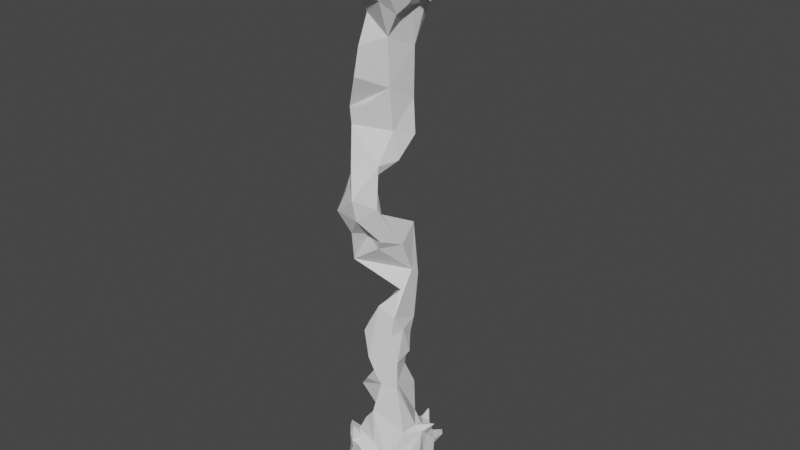 # Source: nerve.blend  (saved by Blender 3.4.6; exported with 4.5.12 LTS)
import bpy
from mathutils import Matrix  # noqa: F401  (used for matrix-valued properties, if any)

bpy.ops.wm.read_factory_settings(use_empty=True)
scene = bpy.context.scene
scene.name = 'Scene'

# ---- collections
col_collection = bpy.data.collections.new('Collection'); scene.collection.children.link(col_collection)

# ---- world
world_world = bpy.data.worlds.new('World'); scene.world = world_world
world_world.use_nodes = True; world_world.node_tree.nodes.clear()
_N = world_world.node_tree.nodes; _L = world_world.node_tree.links
n0 = _N.new('ShaderNodeOutputWorld'); n0.name = 'World Output'; n0.location = (300, 300)
n1 = _N.new('ShaderNodeBackground'); n1.name = 'Background'; n1.location = (10, 300)
n1.inputs[0].default_value = (0.05088, 0.05088, 0.05088, 1.0)
_L.new(n1.outputs[0], n0.inputs[0])
n0.is_active_output = True
world_world.color = (0.05088, 0.05088, 0.05088)
world_world.use_sun_shadow = False
world_world.sun_shadow_jitter_overblur = 0.0

# ---- meshes
me_icosphere_001 = bpy.data.meshes.new('Icosphere.001')
me_icosphere_001.from_pydata([(-0.3516, -0.1079, 0.1164), (-0.3477, -0.005562, 0.0488), (-0.2915, -0.05444, 0.1094), (-0.3316, -0.06493, 0.04815), (-0.2553, -0.1951, 0.09633), (-0.2227, -0.378, 0.0951), (-0.2669, -0.01916, 0.1318), (-0.2104, -0.2999, 0.09504), (-0.1275, -0.362, 0.02129), (-0.1382, -0.3231, -0.04479), (-0.1367, -0.3028, 0.003134), (-0.1311, -0.2402, 0.05202), (-0.2164, -0.09749, 0.07442), (-0.05148, -0.3067, 0.06582), (0.01774, -0.08601, -0.03548), (-0.1466, -0.3292, 3.296), (-0.3845, -0.06294, 0.4087), (-0.317, -0.1785, 0.1596), (-0.2999, -0.1842, 0.356), (-0.2968, -0.1406, 0.4207), (-0.3687, -0.1042, 0.3744), (-0.2986, -0.05635, 0.1511), (-0.2682, -0.04492, 0.2929), (-0.2147, -0.02621, 0.3518), (-0.2702, -0.2116, 0.2072), (-0.1533, -0.0157, 2.795), (-0.1537, 0.01192, 4.174), (-0.1225, -0.4241, 0.2074), (0.06709, -0.4405, 0.1483), (-0.01096, -0.4126, 0.3391), (-0.02781, -0.4587, 0.5685), (-7.416e-05, -0.4176, 0.4467), (0.0473, -0.435, 0.5204), (0.115, -0.3985, 1.926), (-0.1721, -0.4209, 3.131), (0.07959, -0.4453, 3.109), (-0.06448, -0.3094, 2.898), (0.05952, -0.3542, 3.274), (-0.07874, -0.2286, 3.494), (-0.04068, -0.3513, 3.607), (-0.1035, -0.3288, 3.392), (-0.04795, -0.3811, 3.412), (-0.07154, -0.1317, 3.95), (-0.01335, -0.2746, 4.449), (0.03512, -0.2804, 4.746), (-0.2178, -0.3346, 0.1671), (-0.1391, -0.1865, 0.3991), (-0.1622, -0.05352, 0.3792), (-0.1635, -0.2912, 0.3282), (-0.04872, -0.3194, 0.6189), (-0.06104, -0.1406, 0.643), (-0.002221, -0.3522, 0.5553), (-0.05718, -0.2602, 0.4768), (0.02863, -0.2171, 0.8058), (0.04212, -0.07743, 0.9262), (0.01924, -0.1637, 1.269), (-0.002713, -0.004854, 1.095), (0.08668, -0.1413, 1.595), (0.1284, -0.1275, 1.753), (0.04083, -0.1657, 1.958), (-0.07808, -0.1025, 2.534), (-0.09373, -0.009302, 2.71), (0.02619, -0.04331, 2.736), (0.02071, -0.2031, 2.864), (-0.1621, 0.05559, 3.821), (0.1371, -0.2299, 3.529), (0.1963, -0.2705, 3.644), (-0.09448, -0.1191, 4.105), (0.001015, -0.02997, 4.159), (0.1454, -0.1013, 4.361), (0.05118, -0.1568, 5.038), (-0.3003, -0.0683, 5.087), (-0.2381, -0.05109, 5.147), (-0.3636, -0.0548, 5.106), (-0.3434, -0.1116, 5.172), (-0.2802, -0.1996, 5.226), (-0.2923, -0.1792, 5.288), (-0.3162, -0.005053, 5.141), (-0.2498, -0.06315, 5.265), (-0.244, -0.09651, 5.336), (-0.3475, -0.3108, 5.512), (-0.3345, -0.2845, 5.553), (-0.306, -0.1515, 5.471), (-0.2977, -0.2695, 5.548), (-0.2694, -0.2034, 5.54), (-0.2606, -0.1025, 5.716), (-0.2592, -0.007803, 5.694), (-0.2982, -0.108, 5.767), (-0.2553, -0.1132, 5.774), (-0.09135, -0.8432, 5.586), (-0.06419, -0.8416, 5.544), (-0.1347, -0.5815, 5.457), (0.01878, -0.5554, 5.371), (-0.1415, -0.4959, 5.389), (-0.08578, -0.6086, 5.409), (-0.1018, -0.7158, 5.515), (-0.05334, -0.7787, 5.557), (-0.0395, -0.7667, 5.488), (-0.04704, -0.5924, 5.512), (-0.03045, -0.438, 5.634), (-0.01354, -0.6338, 5.469), (0.04144, -0.5672, 5.473), (-0.1827, -0.4226, 5.459), (-0.1117, -0.4961, 5.526), (0.0951, -0.4916, 5.59), (-0.03829, -0.4231, 5.747), (-0.1905, -0.02258, 5.307), (-0.2003, -0.3369, 5.308), (-0.1495, -0.0699, 5.22), (-0.1659, -0.1581, 5.19), (-0.2573, -0.2472, 5.425), (-0.05808, -0.1316, 5.157), (0.09051, -0.3354, 5.171), (-0.2392, -0.2907, 5.534), (-0.2138, -0.05442, 5.736), (-0.1477, -0.07082, 5.665), (-0.08134, 0.02787, 5.698), (-0.06524, -0.3766, 5.657), (-0.04341, -0.3537, 5.745), (0.07164, -0.4359, 5.67), (0.05193, -0.2906, 5.731), (-0.2183, -0.06368, 5.625), (-0.08271, -0.1365, 5.673), (-0.03668, -0.2702, 5.688), (-0.07351, -0.368, 5.823), (-0.04708, -0.3437, 5.83), (0.08026, -0.1456, 5.979), (0.08327, -0.06718, 5.808), (-0.274, 0.3349, 0.07532), (-0.2579, 0.4405, -0.1499), (-0.2458, 0.3559, -0.00153), (-0.254, 0.4643, -0.05626), (-0.1968, 0.3523, 0.03266), (-0.1391, 0.34, 0.07476), (-0.2052, 0.2194, 0.08405), (-0.05248, 0.03784, -0.0317), (-0.01685, 0.4437, 0.08545), (-0.2191, 0.4487, -0.03473), (-0.213, 0.4596, 0.04536), (-0.04483, 0.6147, 0.08261), (0.02019, 0.5691, 0.08487), (-0.1435, 0.4176, 0.09497), (-0.2666, 0.3874, 0.1493), (-0.2708, 0.1978, 0.1642), (-0.2824, 0.2028, 0.579), (-0.2003, 0.1352, 0.3426), (-0.08295, 0.3163, 0.3965), (-0.2114, 0.2004, 0.3951), (-0.123, 0.3615, 0.3536), (-0.1253, 0.1604, 0.4175), (-0.00135, 0.1932, 0.4045), (0.1018, 0.5033, 0.3624), (-0.2309, 0.184, 0.5341), (-0.2109, 0.2473, 0.5135), (-0.231, 0.1951, 0.6203), (-0.1649, 0.2248, 0.5308), (-0.06464, 0.2019, 0.411), (0.02913, 0.09134, 0.5797), (0.07732, 0.1665, 0.4809), (0.04338, -0.008813, 1.637), (0.1166, -0.01927, 2.273), (0.02782, 0.3039, 2.499), (0.02213, 0.0937, 2.655), (0.009661, 0.01232, 3.769), (0.0442, 0.1489, 3.944), (-0.08976, 0.1658, 4.085), (0.03545, 0.1542, 4.257), (0.09565, 0.1952, 4.477), (-0.1818, 0.4323, 0.1544), (-0.04855, 0.5119, 0.1621), (-0.007113, 0.6102, 0.1186), (-0.02581, 0.5329, 0.1714), (0.1079, 0.5607, 0.2306), (0.08712, 0.6327, 0.391), (-0.06094, 0.4913, 0.1468), (0.03845, 0.547, 0.2956), (-0.3048, 0.4085, 5.351), (-0.2662, 0.2013, 5.481), (-0.2356, 0.05253, 5.614), (0.02418, 0.05295, 4.763), (-0.05345, 0.1051, 5.169), (-0.2185, 0.3217, 5.433), (-0.208, 0.4081, 5.332), (-0.2562, 0.3887, 5.398), (-0.192, 0.3054, 5.381), (-0.1412, 0.4511, 5.473), (-0.1076, 0.3095, 5.337), (0.0004296, 0.3139, 5.288), (-0.1941, 0.03718, 5.689), (-0.08924, 0.44, 5.604), (-0.1312, 0.3996, 5.586), (0.01911, 0.3236, 5.682), (0.06973, 0.09178, 5.802), (-0.2186, 0.4649, 5.398), (-0.05006, 0.4597, 5.402), (-0.2112, 0.5074, 5.654), (-0.1311, 0.5243, 5.614), (-0.1205, 0.5188, 5.548), (-0.1877, 0.5091, 5.698), (0.01485, 0.4639, 5.583), (0.1062, -0.4204, 0.07977), (0.1654, -0.5871, 0.1199), (0.2225, -0.4781, 0.09333), (0.2903, -0.4097, -0.003699), (0.2214, -0.3159, 0.04146), (0.3143, -0.2901, 0.05226), (0.2668, -0.04423, -0.02987), (0.3361, -0.1191, 0.02214), (0.4311, -0.2147, 0.0803), (0.4994, -0.22, 0.1078), (0.5455, -0.277, 0.06839), (0.5573, -0.1859, 0.07277), (0.4584, -0.05956, 0.0537), (0.1548, -0.5001, 0.188), (0.2024, -0.5417, 0.1429), (0.3828, -0.4245, 0.3078), (0.2527, -0.4349, 0.2916), (0.1237, -0.2831, 0.9341), (0.1373, -0.247, 1.37), (0.08998, -0.2936, 1.581), (0.1908, -0.2734, 2.185), (0.1323, -0.1695, 2.847), (0.07339, -0.4945, 3.331), (0.2235, -0.326, 3.23), (0.1564, -0.1895, 3.146), (0.2371, -0.1951, 4.842), (0.3067, -0.3147, 0.3481), (0.3652, -0.2646, 0.3009), (0.4061, -0.3738, 0.3412), (0.4011, -0.2012, 0.246), (0.165, -0.3435, 0.5632), (0.2338, -0.3223, 0.6073), (0.3554, -0.1147, 0.6372), (0.2773, -0.1399, 1.181), (0.2136, -0.09604, 1.241), (0.1453, -0.1913, 1.255), (0.1242, -0.0231, 1.66), (0.154, -0.002988, 1.412), (0.2416, -0.03754, 1.524), (0.2332, -0.01986, 1.538), (0.2611, -0.0485, 1.54), (0.3101, -0.1629, 1.513), (0.2538, -0.1904, 1.816), (0.2978, -0.08253, 1.871), (0.2109, -0.1201, 1.865), (0.02548, 0.06819, 2.183), (0.3035, -0.1961, 2.037), (0.1947, -0.03706, 2.784), (0.1863, -0.06619, 3.659), (0.1002, -0.04997, 3.938), (0.4631, -0.4158, 0.2815), (0.63, -0.4288, 0.3778), (0.4243, -0.2601, 0.1512), (0.4571, -0.3553, 0.2541), (0.4334, -0.3165, 0.3038), (0.5023, -0.3804, 0.3805), (0.5411, -0.3714, 0.3411), (0.4601, -0.0008216, 0.2401), (0.5037, -0.03144, 0.1561), (0.2323, -0.5918, 5.372), (0.1891, -0.6498, 5.463), (0.1168, -0.5754, 5.692), (0.1623, -0.5444, 5.646), (0.1636, -0.5158, 5.69), (0.2086, -0.7178, 5.491), (0.2059, -0.7565, 5.553), (0.1845, -0.6463, 5.538), (0.1669, -0.5893, 5.698), (0.2267, -0.6307, 5.545), (0.1806, -0.4968, 5.657), (0.3016, -0.6083, 5.502), (0.2445, -0.5172, 5.574), (0.3576, -0.4458, 5.579), (0.1231, -0.5771, 5.735), (0.4003, -0.2653, 5.069), (0.3805, -0.03397, 5.088), (0.3189, -0.3901, 5.195), (0.4108, 0.01537, 5.669), (0.1118, 0.003582, 5.827), (0.123, -0.1873, 5.748), (0.4638, -0.5226, 5.459), (0.4827, -0.5335, 5.566), (0.6255, -0.5311, 5.586), (0.623, -0.5254, 5.671), (0.6503, -0.4797, 5.733), (0.6306, -0.4406, 5.592), (0.6759, -0.4725, 5.624), (0.5815, -0.4437, 5.5), (0.5844, -0.05732, 5.287), (0.6201, -0.1699, 5.365), (0.6, -0.181, 5.411), (0.639, -0.01377, 5.426), (0.6522, -0.1386, 5.303), (0.6929, -0.1124, 5.371), (0.7396, -0.2597, 5.247), (0.7567, -0.2268, 5.277), (0.7462, -0.2191, 5.327), (0.7041, -0.111, 5.341), (0.4617, -0.1871, 5.153), (0.5213, -0.1525, 5.277), (0.5812, -0.3626, 5.52), (0.5094, -0.311, 5.55), (0.5906, -0.1115, 5.542), (0.6544, -0.153, 5.553), (0.5724, -0.4489, 5.615), (0.6611, -0.2036, 5.487), (0.6954, -0.1969, 5.524), (0.4314, 0.2827, 0.08379), (0.3735, 0.3612, 0.125), (0.2754, 0.3358, 0.05669), (0.4173, 0.5043, 0.04484), (0.1006, 0.5499, 0.1384), (0.4857, 0.2449, 0.1105), (0.5426, 0.2423, 0.08337), (0.548, 0.3204, 0.07112), (0.4818, 0.1024, 0.08215), (0.2553, 0.3406, 0.3195), (0.4131, 0.1372, 0.2623), (0.3034, 0.4553, 0.1386), (0.1561, 0.15, 0.5422), (0.2922, 0.2593, 0.5322), (0.3736, 0.1408, 0.6373), (0.399, 0.1669, 0.5506), (0.3807, 0.0448, 0.6599), (0.1164, 0.08554, 0.6668), (0.2306, 0.2002, 0.6269), (0.2448, 0.2985, 0.4707), (0.2005, 0.1086, 1.111), (0.1842, 0.1519, 0.6963), (0.2642, 0.006566, 1.57), (0.2259, 0.08326, 1.914), (0.2096, 0.03442, 1.76), (0.1237, 0.1856, 2.041), (0.2345, 0.1631, 2.36), (0.1781, 0.05996, 2.443), (0.1465, 0.1079, 2.915), (0.2385, 0.0784, 3.862), (0.1886, 0.07306, 4.198), (0.281, 0.04546, 4.714), (0.1763, 0.05568, 4.594), (0.1485, 0.3763, 0.4278), (0.07551, 0.667, 0.3463), (0.1598, 0.5531, 0.2992), (0.2144, 0.5405, 0.1468), (0.2265, 0.526, 0.2294), (0.2485, 0.664, 0.1628), (0.3203, 0.436, 0.2124), (0.2987, 0.604, 0.161), (0.4634, 0.2361, 0.1534), (0.5393, 0.2068, 0.1348), (0.5446, 0.3044, 0.1209), (0.4412, 0.1355, 0.5415), (0.4425, 0.07376, 0.5907), (0.4985, 0.2051, 0.6364), (0.4068, 0.1102, 5.103), (0.3529, 0.2883, 5.161), (0.364, 0.4077, 5.233), (0.4272, 0.2352, 5.232), (0.2884, 0.3885, 5.254), (0.2098, 0.3278, 5.728), (0.3262, 0.1222, 5.731), (0.3616, 0.03846, 5.711), (0.3883, 0.08526, 5.748), (0.4148, 0.03234, 5.784), (0.1379, 0.4594, 5.725), (0.4274, 0.8191, 5.425), (0.3999, 0.5322, 5.452), (0.4291, 0.7644, 5.396), (0.2461, 0.5008, 5.402), (0.2146, 0.4289, 5.669), (0.2858, 0.5644, 5.578), (0.3034, 0.619, 5.61), (0.389, 0.5489, 5.525), (0.1484, 0.5204, 5.511), (0.2884, 0.4609, 5.614), (0.3777, 0.5017, 5.567), (0.2139, 0.5129, 5.772), (0.2269, 0.5547, 5.767), (0.617, 0.08848, 5.387), (0.5626, 0.4192, 5.426), (0.4541, 0.1126, 5.666), (0.4175, 0.1832, 5.693), (0.4579, 0.06042, 5.741), (0.5257, 0.2906, 5.58), (0.5708, 0.302, 5.578), (0.5762, 0.3721, 5.531), (0.6118, 0.3579, 5.478), (0.6306, 0.3528, 5.66), (0.6671, 0.4063, 5.627), (0.653, 0.2438, 5.539), (0.6642, 0.301, 5.491), (0.6121, 0.1857, 5.554), (0.4268, 0.7881, 5.458), (0.5012, 0.6767, 5.356), (0.4515, 0.642, 5.481), (0.5053, 0.7954, 5.367), (0.5047, 0.7425, 5.467), (0.5254, 0.5612, 5.385), (0.3989, 0.4579, 5.23), (0.525, 0.4915, 5.298), (0.6662, 0.5125, 5.633), (0.6877, 0.4776, 5.591), (0.6687, 0.5582, 5.859), (0.4265, 0.8513, 5.569), (0.3906, 0.9005, 5.656), (0.4342, 0.9172, 5.685)], [], [(2, 3, 1), (12, 4, 3), (297, 295, 292), (13, 8, 10), (21, 1, 0), (146, 155, 156), (286, 285, 284), (206, 14, 135), (27, 8, 13), (46, 48, 52), (51, 30, 32), (54, 53, 217), (159, 57, 58), (166, 165, 26), (8, 9, 10), (246, 334, 160), (80, 110, 113), (83, 80, 113), (95, 89, 96), (91, 95, 103), (230, 32, 226), (100, 98, 97), (99, 119, 105), (76, 107, 79), (85, 88, 87), (323, 232, 352), (106, 108, 78), (111, 109, 108), (111, 70, 112), (111, 112, 109), (127, 126, 192), (120, 123, 118), (304, 281, 283), (376, 364, 359), (7, 9, 5), (51, 49, 52), (49, 51, 230), (149, 23, 47), (0, 4, 17), (4, 24, 17), (240, 239, 238), (182, 186, 184), (291, 389, 302), (305, 290, 291), (285, 300, 301), (162, 161, 245), (22, 20, 16), (126, 278, 192), (170, 136, 174), (301, 272, 304), (175, 151, 173), (341, 175, 173), (77, 71, 73), (18, 22, 24), (30, 31, 32), (195, 190, 189), (196, 198, 189), (203, 202, 204), (221, 62, 247), (405, 392, 396), (213, 201, 214), (404, 403, 392), (271, 268, 270), (156, 155, 149), (23, 22, 16), (252, 209, 229), (243, 242, 241), (105, 118, 125), (180, 70, 111), (0, 1, 3), (329, 240, 239), (252, 205, 208), (255, 254, 228), (256, 253, 254), (263, 262, 261), (119, 263, 269), (92, 259, 101), (104, 260, 266), (261, 262, 267), (52, 53, 50), (288, 297, 292), (98, 95, 96), (289, 294, 296), (300, 287, 280), (314, 313, 312), (325, 324, 328), (168, 136, 141), (305, 303, 306), (181, 183, 184), (173, 342, 341), (307, 348, 312), (315, 258, 211), (350, 348, 349), (349, 315, 313), (353, 322, 321), (325, 328, 320), (162, 335, 161), (360, 361, 362), (362, 361, 363), (215, 227, 226), (370, 373, 374), (371, 374, 375), (376, 359, 369), (400, 402, 401), (299, 288, 292), (25, 15, 37), (15, 40, 38), (383, 384, 385), (174, 171, 170), (16, 19, 23), (131, 137, 129), (117, 118, 123), (118, 105, 120), (141, 138, 168), (154, 153, 144), (169, 174, 171), (203, 250, 202), (188, 178, 86), (211, 208, 207), (40, 41, 38), (299, 289, 290), (257, 349, 317), (167, 179, 339), (25, 34, 15), (18, 24, 48), (303, 291, 302), (328, 323, 321), (52, 49, 53), (349, 258, 315), (352, 351, 353), (398, 356, 367), (147, 145, 149), (370, 374, 371), (383, 386, 379), (2, 12, 3), (2, 6, 12), (270, 265, 264), (21, 2, 1), (197, 196, 199), (327, 234, 328), (327, 237, 234), (291, 378, 389), (405, 395, 403), (55, 235, 218), (326, 340, 158), (287, 282, 280), (195, 197, 185), (313, 315, 312), (206, 310, 307), (51, 31, 30), (308, 310, 309), (264, 260, 270), (329, 331, 243), (222, 41, 34), (180, 179, 70), (217, 235, 54), (235, 56, 54), (79, 106, 78), (245, 160, 60), (65, 248, 66), (85, 121, 115), (380, 381, 382), (5, 45, 7), (36, 35, 34), (35, 36, 63), (189, 199, 196), (67, 68, 69), (10, 7, 11), (109, 112, 107), (92, 94, 93), (375, 374, 369), (142, 128, 143), (83, 81, 80), (37, 65, 224), (395, 399, 393), (94, 97, 90), (317, 316, 326), (316, 340, 326), (213, 216, 29), (98, 103, 95), (96, 89, 90), (198, 195, 189), (32, 216, 226), (226, 231, 230), (92, 101, 100), (100, 94, 92), (161, 332, 245), (102, 103, 113), (78, 108, 72), (77, 78, 72), (84, 83, 113), (246, 242, 243), (205, 252, 203), (85, 114, 88), (137, 138, 132), (341, 342, 172), (278, 126, 127), (55, 218, 159), (35, 222, 34), (153, 152, 144), (303, 302, 301), (245, 244, 59), (247, 335, 224), (290, 305, 300), (225, 274, 276), (338, 339, 179), (22, 18, 20), (235, 219, 218), (291, 303, 305), (301, 304, 285), (385, 401, 386), (175, 172, 171), (271, 270, 272), (77, 72, 71), (81, 84, 82), (237, 327, 56), (203, 252, 250), (183, 176, 182), (174, 168, 171), (188, 116, 190), (182, 194, 186), (334, 247, 62), (29, 27, 213), (197, 194, 185), (266, 265, 268), (204, 205, 203), (211, 210, 208), (202, 214, 201), (319, 326, 158), (284, 304, 283), (275, 274, 225), (224, 65, 223), (65, 66, 223), (43, 225, 44), (227, 215, 228), (200, 201, 28), (230, 51, 32), (252, 253, 250), (325, 319, 324), (61, 60, 36), (54, 324, 53), (348, 317, 349), (145, 23, 149), (63, 62, 221), (251, 250, 256), (246, 160, 220), (391, 387, 384), (307, 310, 308), (163, 165, 164), (323, 353, 321), (219, 220, 33), (252, 208, 209), (256, 250, 253), (354, 338, 355), (166, 167, 339), (225, 70, 44), (263, 261, 273), (259, 260, 101), (104, 101, 260), (263, 273, 267), (269, 104, 271), (269, 262, 104), (262, 269, 267), (269, 263, 267), (404, 405, 403), (214, 202, 213), (290, 289, 293), (143, 6, 22), (22, 21, 24), (129, 130, 131), (130, 128, 131), (292, 295, 294), (94, 100, 97), (249, 66, 248), (116, 115, 122), (140, 170, 311), (221, 35, 63), (272, 269, 271), (265, 270, 268), (194, 368, 187), (152, 147, 149), (46, 19, 48), (54, 56, 327), (119, 99, 104), (80, 82, 110), (183, 182, 184), (58, 236, 159), (190, 195, 185), (170, 171, 172), (241, 329, 243), (344, 345, 343), (273, 261, 267), (102, 91, 103), (173, 151, 342), (366, 356, 368), (217, 233, 235), (175, 341, 172), (223, 221, 247), (347, 346, 318), (350, 312, 348), (314, 312, 350), (352, 257, 317), (317, 351, 352), (326, 325, 320), (71, 109, 75), (165, 166, 164), (10, 11, 13), (364, 369, 199), (364, 199, 191), (286, 282, 285), (377, 369, 364), (226, 216, 215), (371, 372, 370), (194, 193, 185), (377, 376, 369), (136, 140, 311), (380, 382, 277), (170, 139, 136), (344, 343, 311), (383, 385, 386), (384, 383, 391), (387, 388, 400), (283, 286, 284), (382, 363, 277), (74, 71, 75), (148, 171, 168), (168, 138, 131), (338, 358, 355), (358, 356, 355), (396, 395, 405), (83, 84, 81), (37, 61, 25), (279, 119, 269), (59, 58, 57), (360, 277, 361), (353, 323, 352), (98, 100, 101), (187, 179, 180), (19, 47, 23), (60, 61, 162), (162, 245, 60), (165, 64, 26), (304, 284, 285), (363, 361, 277), (145, 147, 143), (143, 22, 145), (296, 293, 289), (210, 209, 208), (330, 331, 244), (335, 333, 161), (398, 357, 356), (191, 199, 189), (357, 355, 356), (250, 213, 202), (28, 201, 213), (354, 298, 275), (232, 323, 233), (80, 81, 82), (379, 386, 390), (215, 250, 251), (230, 231, 217), (69, 68, 249), (293, 291, 290), (142, 143, 148), (143, 147, 148), (331, 330, 243), (101, 104, 98), (224, 223, 247), (155, 154, 149), (152, 154, 144), (206, 309, 310), (130, 129, 137), (180, 111, 108), (184, 186, 79), (223, 66, 222), (386, 401, 390), (35, 223, 222), (159, 56, 55), (46, 47, 19), (26, 70, 179), (104, 99, 98), (354, 299, 298), (78, 77, 74), (97, 96, 90), (303, 300, 306), (69, 337, 338), (234, 323, 328), (262, 119, 104), (315, 211, 212), (334, 333, 335), (199, 369, 373), (186, 187, 180), (70, 276, 112), (385, 387, 400), (376, 377, 364), (266, 271, 104), (320, 321, 322), (399, 398, 393), (150, 47, 158), (39, 222, 66), (204, 206, 207), (85, 87, 86), (147, 153, 148), (347, 343, 345), (272, 281, 304), (255, 215, 251), (87, 88, 114), (118, 124, 125), (240, 237, 239), (296, 295, 297), (136, 309, 135), (157, 52, 50), (43, 69, 225), (329, 241, 240), (344, 316, 346), (367, 356, 366), (367, 394, 392), (401, 402, 388), (166, 339, 337), (150, 146, 156), (313, 350, 349), (195, 196, 197), (75, 76, 74), (146, 175, 148), (402, 400, 388), (373, 370, 368), (246, 330, 334), (331, 58, 244), (21, 17, 24), (95, 91, 94), (299, 357, 288), (117, 113, 103), (110, 79, 107), (15, 41, 40), (299, 292, 289), (109, 72, 108), (229, 209, 258), (348, 307, 308), (65, 38, 163), (241, 242, 219), (135, 14, 11), (357, 379, 378), (236, 329, 239), (222, 39, 41), (279, 272, 277), (336, 249, 248), (42, 67, 26), (180, 108, 106), (202, 201, 200), (149, 150, 156), (10, 9, 7), (282, 281, 280), (31, 52, 29), (375, 379, 372), (142, 131, 128), (213, 250, 216), (193, 176, 183), (141, 132, 138), (309, 318, 308), (124, 105, 125), (393, 367, 365), (295, 296, 294), (218, 219, 57), (5, 8, 27), (187, 368, 358), (397, 399, 396), (229, 257, 352), (167, 26, 179), (32, 29, 216), (211, 209, 210), (247, 334, 335), (42, 68, 67), (229, 253, 252), (338, 337, 339), (381, 360, 362), (387, 389, 388), (174, 136, 168), (264, 266, 260), (326, 322, 317), (383, 380, 391), (234, 241, 233), (79, 82, 177), (351, 322, 353), (276, 274, 280), (294, 289, 292), (18, 48, 19), (287, 285, 282), (365, 395, 393), (178, 177, 82), (116, 122, 127), (50, 324, 157), (153, 146, 148), (114, 115, 116), (160, 245, 59), (36, 25, 61), (153, 154, 155), (394, 367, 366), (236, 239, 237), (28, 213, 27), (192, 364, 191), (359, 192, 360), (157, 319, 158), (229, 226, 227), (255, 256, 254), (61, 224, 162), (60, 63, 36), (311, 170, 172), (117, 105, 124), (177, 178, 190), (140, 136, 139), (6, 143, 134), (45, 4, 7), (93, 91, 102), (396, 392, 394), (53, 230, 217), (59, 244, 58), (45, 27, 48), (130, 137, 132), (215, 216, 250), (245, 330, 244), (134, 128, 130), (54, 328, 324), (152, 149, 154), (182, 193, 194), (6, 21, 22), (333, 332, 161), (60, 334, 62), (369, 359, 381), (0, 3, 4), (405, 404, 392), (288, 378, 297), (162, 224, 335), (131, 138, 137), (55, 56, 235), (112, 276, 259), (259, 92, 112), (92, 93, 107), (112, 92, 107), (107, 75, 109), (274, 298, 280), (298, 299, 280), (299, 290, 280), (300, 280, 290), (305, 306, 300), (385, 400, 401), (275, 298, 274), (325, 326, 319), (145, 22, 23), (140, 139, 170), (223, 35, 221), (283, 282, 286), (74, 73, 71), (131, 142, 168), (142, 148, 168), (148, 175, 171), (357, 354, 355), (354, 357, 299), (73, 74, 77), (74, 76, 78), (76, 79, 78), (97, 98, 96), (303, 301, 300), (354, 275, 338), (275, 225, 338), (69, 249, 337), (225, 69, 338), (234, 233, 323), (262, 263, 119), (211, 207, 212), (212, 206, 315), (206, 307, 315), (307, 312, 315), (334, 330, 333), (374, 373, 369), (373, 197, 199), (186, 194, 187), (70, 225, 276), (385, 384, 387), (266, 268, 271), (320, 328, 321), (399, 379, 398), (46, 52, 47), (52, 158, 47), (158, 340, 150), (340, 151, 150), (249, 42, 66), (42, 39, 66), (208, 205, 207), (205, 204, 207), (206, 212, 207), (178, 121, 86), (121, 85, 86), (147, 152, 153), (347, 318, 343), (272, 270, 281), (255, 228, 215), (114, 116, 188), (188, 86, 114), (86, 87, 114), (118, 117, 124), (240, 241, 237), (378, 291, 297), (291, 293, 297), (293, 296, 297), (135, 133, 136), (133, 141, 136), (136, 311, 309), (311, 343, 309), (309, 206, 135), (157, 158, 52), (43, 67, 69), (344, 342, 316), (342, 151, 316), (151, 340, 316), (316, 317, 346), (317, 348, 346), (346, 347, 344), (347, 345, 344), (403, 365, 392), (365, 367, 392), (388, 389, 390), (389, 378, 390), (390, 401, 388), (336, 164, 337), (164, 166, 337), (150, 151, 146), (313, 314, 350), (195, 198, 196), (75, 107, 76), (146, 151, 175), (372, 368, 370), (368, 194, 373), (194, 197, 373), (246, 243, 330), (331, 236, 58), (21, 0, 17), (93, 94, 91), (94, 90, 95), (90, 89, 95), (98, 99, 103), (99, 117, 103), (110, 82, 79), (15, 34, 41), (109, 71, 72), (349, 257, 258), (257, 229, 258), (318, 346, 308), (346, 348, 308), (164, 336, 163), (336, 248, 163), (248, 65, 163), (65, 37, 38), (37, 15, 38), (38, 64, 163), (64, 165, 163), (242, 246, 220), (220, 219, 242), (219, 235, 241), (235, 233, 241), (7, 4, 11), (4, 12, 11), (12, 135, 11), (288, 357, 378), (357, 398, 379), (378, 379, 390), (236, 331, 329), (277, 360, 279), (360, 278, 279), (278, 127, 279), (127, 120, 279), (120, 105, 119), (279, 269, 272), (120, 119, 279), (391, 380, 302), (380, 277, 302), (302, 389, 391), (272, 301, 277), (301, 302, 277), (336, 337, 249), (67, 43, 26), (43, 44, 26), (44, 70, 26), (26, 64, 42), (64, 38, 42), (38, 41, 39), (38, 39, 42), (106, 79, 186), (186, 180, 106), (200, 13, 204), (13, 11, 14), (204, 13, 14), (14, 206, 204), (204, 202, 200), (149, 47, 150), (282, 283, 281), (31, 51, 52), (375, 383, 379), (379, 397, 372), (372, 371, 375), (183, 181, 193), (181, 185, 193), (141, 133, 132), (309, 343, 318), (393, 398, 367), (219, 33, 59), (57, 159, 218), (219, 59, 57), (5, 9, 8), (338, 179, 358), (179, 187, 358), (368, 356, 358), (379, 399, 397), (399, 395, 396), (233, 217, 232), (217, 231, 232), (231, 226, 232), (226, 229, 352), (232, 226, 352), (167, 166, 26), (32, 31, 29), (211, 258, 209), (42, 249, 68), (229, 254, 253), (363, 382, 362), (382, 381, 362), (387, 391, 389), (264, 265, 266), (320, 322, 326), (322, 351, 317), (383, 381, 380), (234, 237, 241), (181, 184, 177), (184, 79, 177), (281, 270, 280), (270, 260, 259), (280, 270, 259), (259, 276, 280), (16, 20, 19), (20, 18, 19), (287, 300, 285), (365, 403, 395), (84, 121, 82), (121, 178, 82), (115, 121, 122), (121, 84, 122), (84, 113, 122), (113, 117, 122), (122, 117, 123), (123, 120, 122), (120, 127, 122), (192, 116, 127), (50, 53, 324), (153, 155, 146), (114, 85, 115), (33, 220, 59), (220, 160, 59), (36, 34, 25), (366, 368, 372), (372, 394, 366), (237, 56, 159), (159, 236, 237), (27, 13, 28), (13, 200, 28), (189, 190, 191), (190, 116, 191), (116, 192, 191), (359, 364, 192), (192, 278, 360), (360, 381, 359), (157, 324, 319), (228, 254, 227), (254, 229, 227), (255, 251, 256), (61, 37, 224), (60, 62, 63), (342, 344, 172), (344, 311, 172), (117, 99, 105), (188, 190, 178), (190, 185, 181), (177, 190, 181), (133, 135, 134), (135, 12, 134), (12, 6, 134), (45, 24, 4), (113, 110, 102), (110, 107, 102), (107, 93, 102), (372, 397, 394), (397, 396, 394), (53, 49, 230), (45, 5, 27), (27, 29, 48), (29, 52, 48), (48, 24, 45), (133, 134, 132), (134, 130, 132), (245, 332, 330), (134, 143, 128), (54, 327, 328), (182, 176, 193), (6, 2, 21), (333, 330, 332), (60, 160, 334), (383, 375, 381), (375, 369, 381)])
_uv = me_icosphere_001.uv_layers.new(name='UVMap')
_uv.uv.foreach_set('vector', [0.9602, 0.8072, 0.9562, 0.7977, 0.9626, 0.795, 0.4659, 0.9697, 0.4599, 0.9634, 0.4659, 0.9544, 0.9298, 0.9098, 0.9298, 0.9268, 0.9215, 0.9136, 0.7195, 0.9484, 0.7204, 0.939, 0.7276, 0.94, 0.9672, 0.6228, 0.9672, 0.6387, 0.9598, 0.625, 0.9294, 0.3712, 0.9294, 0.3917, 0.9182, 0.3782, 0.5375, 0.6806, 0.5462, 0.6804, 0.5324, 0.691, 0.3569, 0.6694, 0.3489, 0.7024, 0.3381, 0.7051, 0.3807, 0.3252, 0.3753, 0.3542, 0.3649, 0.3457, 0.7736, 0.1994, 0.7854, 0.1886, 0.7828, 0.2142, 0.7859, 0.9845, 0.7883, 0.9734, 0.7935, 0.9845, 0.6768, 0.2343, 0.6497, 0.2167, 0.6656, 0.1934, 0.6157, 0.1117, 0.5895, 0.1197, 0.588, 0.09389, 0.7503, 0.8622, 0.7195, 0.8622, 0.7284, 0.8292, 0.7204, 0.939, 0.7295, 0.9324, 0.7276, 0.94, 0.778, 0.514, 0.7727, 0.5757, 0.7549, 0.5516, 0.2131, 0.9144, 0.2278, 0.9017, 0.2278, 0.9191, 0.2204, 0.9204, 0.2131, 0.9144, 0.2278, 0.9191, 0.5065, 0.8698, 0.5058, 0.888, 0.5002, 0.8796, 0.04304, 0.5024, 0.04797, 0.485, 0.05633, 0.5077, 0.349, 0.264, 0.366, 0.2731, 0.3244, 0.2942, 0.4681, 0.8777, 0.4599, 0.8787, 0.4742, 0.8651, 0.4236, 0.246, 0.4349, 0.2557, 0.4176, 0.2625, 0.02794, 0.5568, 0.02746, 0.5359, 0.03847, 0.5615, 0.5551, 0.8607, 0.5504, 0.8528, 0.556, 0.8513, 0.6586, 0.6485, 0.6753, 0.6532, 0.657, 0.658, 0.2952, 0.4737, 0.3017, 0.4877, 0.2874, 0.4815, 0.3138, 0.5, 0.298, 0.4975, 0.3017, 0.4877, 0.05099, 0.04277, 0.03574, 0.06235, 0.02309, 0.04216, 0.3138, 0.5, 0.3277, 0.5129, 0.298, 0.4975, 0.3079, 0.7917, 0.3246, 0.813, 0.2912, 0.7974, 0.05497, 0.8789, 0.06607, 0.8708, 0.06918, 0.8834, 0.9257, 0.444, 0.9336, 0.4336, 0.9336, 0.4555, 0.9358, 0.6441, 0.9282, 0.6379, 0.9358, 0.6228, 0.7893, 0.1518, 0.7969, 0.1327, 0.7972, 0.152, 0.793, 0.2286, 0.7867, 0.2366, 0.7828, 0.2142, 0.378, 0.2601, 0.3712, 0.2689, 0.349, 0.264, 0.6555, 0.7237, 0.636, 0.7328, 0.6325, 0.7264, 0.7634, 0.1493, 0.7764, 0.1498, 0.7713, 0.1575, 0.9646, 0.7267, 0.9646, 0.7443, 0.9581, 0.7374, 0.8887, 0.4811, 0.8887, 0.4879, 0.8861, 0.4846, 0.4141, 0.9687, 0.4149, 0.9577, 0.4224, 0.9687, 0.1737, 0.6546, 0.2009, 0.6742, 0.1638, 0.671, 0.8866, 0.8848, 0.8817, 0.8721, 0.8975, 0.8641, 0.8917, 0.59, 0.887, 0.5754, 0.894, 0.5708, 0.4378, 0.6561, 0.4141, 0.6187, 0.4765, 0.5943, 0.9132, 0.033, 0.9159, 0.0152, 0.9226, 0.012, 0.2101, 0.4019, 0.2035, 0.4292, 0.1944, 0.4365, 0.2883, 0.6702, 0.3017, 0.6798, 0.2893, 0.6821, 0.5688, 0.6799, 0.5747, 0.7049, 0.5501, 0.6879, 0.8953, 0.928, 0.8817, 0.928, 0.8852, 0.9131, 0.8933, 0.9132, 0.8953, 0.928, 0.8852, 0.9131, 0.5407, 0.9626, 0.5324, 0.9553, 0.5407, 0.9471, 0.7687, 0.188, 0.756, 0.1782, 0.7756, 0.1664, 0.3777, 0.2673, 0.3701, 0.2855, 0.366, 0.2731, 0.9547, 0.8789, 0.9547, 0.8662, 0.9615, 0.8641, 0.2518, 0.9574, 0.2593, 0.9482, 0.2593, 0.9646, 0.4982, 0.9212, 0.5083, 0.9119, 0.5083, 0.9308, 0.7612, 0.6426, 0.745, 0.6256, 0.7774, 0.6298, 0.193, 0.5985, 0.1932, 0.5671, 0.205, 0.5639, 0.3456, 0.3221, 0.3449, 0.3322, 0.3393, 0.3279, 0.6444, 0.8865, 0.6365, 0.8781, 0.6378, 0.862, 0.8822, 0.03015, 0.8882, 0.02727, 0.8892, 0.03975, 0.1889, 0.8876, 0.1889, 0.91, 0.182, 0.8937, 0.9226, 0.0373, 0.9132, 0.033, 0.9226, 0.012, 0.8056, 0.8437, 0.7926, 0.8453, 0.8131, 0.8313, 0.2401, 0.3242, 0.2597, 0.3325, 0.2614, 0.3779, 0.8451, 0.9678, 0.8387, 0.9635, 0.8451, 0.9521, 0.07552, 0.03568, 0.03574, 0.06235, 0.05099, 0.04277, 0.7634, 0.1493, 0.7538, 0.1383, 0.7608, 0.1392, 0.4675, 0.7983, 0.476, 0.7922, 0.4767, 0.7971, 0.8056, 0.8437, 0.8131, 0.8643, 0.7989, 0.8531, 0.8458, 0.7436, 0.8515, 0.7588, 0.8422, 0.7572, 0.06392, 0.9654, 0.05497, 0.9568, 0.06392, 0.9537, 0.933, 0.4877, 0.9257, 0.4891, 0.9281, 0.4806, 0.5985, 0.7367, 0.5832, 0.7351, 0.5847, 0.73, 0.4391, 0.2085, 0.4653, 0.2175, 0.4369, 0.2246, 0.889, 0.1019, 0.8738, 0.07913, 0.8851, 0.08121, 0.9269, 0.96, 0.9269, 0.9701, 0.9215, 0.9635, 0.1891, 0.7549, 0.1891, 0.8078, 0.1696, 0.7766, 0.1713, 0.6318, 0.1617, 0.642, 0.1604, 0.635, 0.4982, 0.8589, 0.5065, 0.8698, 0.5002, 0.8796, 0.2608, 0.9017, 0.2608, 0.9242, 0.2518, 0.9156, 0.9508, 0.2284, 0.9461, 0.2215, 0.9508, 0.2026, 0.583, 0.9196, 0.5863, 0.9157, 0.5943, 0.9197, 0.7227, 0.9022, 0.7344, 0.8868, 0.7344, 0.9084, 0.2864, 0.6998, 0.3017, 0.6798, 0.2963, 0.6966, 0.9866, 0.5708, 0.9866, 0.5824, 0.9824, 0.5752, 0.06643, 0.6, 0.06266, 0.6098, 0.05855, 0.5991, 0.8881, 0.7267, 0.9022, 0.7361, 0.8863, 0.7347, 0.986, 0.3131, 0.986, 0.3249, 0.9814, 0.3215, 0.7882, 0.02283, 0.7703, 0.02927, 0.7563, 0.012, 0.89, 0.7015, 0.888, 0.6872, 0.8961, 0.6936, 0.7948, 0.03491, 0.7882, 0.02283, 0.8008, 0.02859, 0.0264, 0.9282, 0.01642, 0.9138, 0.0264, 0.9096, 0.9466, 0.02318, 0.9523, 0.012, 0.9523, 0.03518, 0.4378, 0.6561, 0.4202, 0.697, 0.4141, 0.6187, 0.6304, 0.9198, 0.6404, 0.9161, 0.637, 0.9232, 0.637, 0.9232, 0.6404, 0.9161, 0.6442, 0.9284, 0.8392, 0.7594, 0.8505, 0.7692, 0.8387, 0.771, 0.4359, 0.7783, 0.4359, 0.7978, 0.4235, 0.7763, 0.6684, 0.9559, 0.6789, 0.9459, 0.6789, 0.9606, 0.6788, 0.9195, 0.6684, 0.9007, 0.6823, 0.9012, 0.2295, 0.6908, 0.2332, 0.7262, 0.2253, 0.6845, 0.9001, 0.795, 0.8892, 0.8023, 0.883, 0.7982, 0.07091, 0.6693, 0.07091, 0.7652, 0.03157, 0.7677, 0.05529, 0.3391, 0.05074, 0.3233, 0.06521, 0.3035, 0.5994, 0.6398, 0.5956, 0.6348, 0.6022, 0.6263, 0.9832, 0.1438, 0.9777, 0.1417, 0.9832, 0.1327, 0.6792, 0.8425, 0.686, 0.8551, 0.6684, 0.8648, 0.3862, 0.9062, 0.3895, 0.9042, 0.3895, 0.9189, 0.08031, 0.5132, 0.09457, 0.5114, 0.08875, 0.5218, 0.06918, 0.8834, 0.06975, 0.8897, 0.05497, 0.8789, 0.9748, 0.2154, 0.9763, 0.2026, 0.9814, 0.2154, 0.7205, 0.1008, 0.7182, 0.08586, 0.7278, 0.09621, 0.3227, 0.8976, 0.3235, 0.8945, 0.3235, 0.9014, 0.3208, 0.3489, 0.3049, 0.301, 0.3338, 0.3352, 0.1579, 0.4283, 0.1491, 0.434, 0.1511, 0.4209, 0.2611, 0.8728, 0.2548, 0.8562, 0.2611, 0.8436, 0.05074, 0.3233, 0.03763, 0.3208, 0.06521, 0.3035, 0.9017, 0.4571, 0.896, 0.439, 0.9017, 0.4337, 0.771, 0.04236, 0.7948, 0.03491, 0.7858, 0.05005, 0.5371, 0.2508, 0.5766, 0.2828, 0.5438, 0.2861, 0.124, 0.4039, 0.04386, 0.3683, 0.05529, 0.3391, 0.7687, 0.188, 0.7756, 0.1664, 0.7854, 0.1886, 0.5627, 0.6561, 0.5808, 0.6394, 0.5724, 0.6584, 0.3081, 0.837, 0.3081, 0.8654, 0.2996, 0.859, 0.2586, 0.6649, 0.2572, 0.646, 0.2586, 0.6225, 0.7948, 0.03491, 0.7703, 0.02927, 0.7882, 0.02283, 0.7632, 0.09674, 0.7719, 0.09164, 0.7729, 0.1087, 0.1009, 0.7959, 0.0949, 0.7965, 0.1091, 0.7782, 0.6615, 0.7307, 0.6524, 0.7369, 0.6555, 0.7237, 0.012, 0.9633, 0.01736, 0.9522, 0.01736, 0.9687, 0.2376, 0.4959, 0.2425, 0.5148, 0.2322, 0.5219, 0.3154, 0.7372, 0.3255, 0.7304, 0.3218, 0.7435, 0.3154, 0.7372, 0.3116, 0.7321, 0.3255, 0.7304, 0.3567, 0.94, 0.3567, 0.9588, 0.3486, 0.953, 0.9626, 0.813, 0.9602, 0.8072, 0.9626, 0.795, 0.3122, 0.4064, 0.3092, 0.398, 0.3277, 0.4063, 0.6397, 0.581, 0.6789, 0.5619, 0.6304, 0.6454, 0.6397, 0.581, 0.6593, 0.5363, 0.6789, 0.5619, 0.1737, 0.6546, 0.1858, 0.6489, 0.2009, 0.6742, 0.8195, 0.514, 0.802, 0.5433, 0.8096, 0.5215, 0.8429, 0.4553, 0.8621, 0.4669, 0.8481, 0.4797, 0.6557, 0.0764, 0.6691, 0.06558, 0.6789, 0.08933, 0.5076, 0.2516, 0.5069, 0.266, 0.4925, 0.2404, 0.2971, 0.3941, 0.3122, 0.4064, 0.3097, 0.4202, 0.5863, 0.9157, 0.5984, 0.9064, 0.5943, 0.9197, 0.7619, 0.7288, 0.7619, 0.7871, 0.7497, 0.765, 0.793, 0.2286, 0.8022, 0.2126, 0.8034, 0.2307, 0.7859, 0.9095, 0.7862, 0.8883, 0.8004, 0.9095, 0.855, 0.6933, 0.8581, 0.702, 0.8495, 0.702, 0.2271, 0.3729, 0.2168, 0.3457, 0.2401, 0.3242, 0.012, 0.334, 0.03763, 0.3208, 0.04386, 0.3683, 0.07552, 0.03568, 0.08159, 0.09717, 0.03574, 0.06235, 0.6656, 0.1934, 0.719, 0.1927, 0.6768, 0.2343, 0.719, 0.1927, 0.7055, 0.2415, 0.6768, 0.2343, 0.7279, 0.984, 0.7195, 0.9754, 0.7279, 0.9742, 0.7402, 0.5381, 0.7549, 0.5516, 0.7195, 0.5969, 0.2355, 0.07135, 0.2044, 0.05216, 0.2434, 0.05123, 0.5551, 0.8607, 0.556, 0.8766, 0.5448, 0.8753, 0.8901, 0.3809, 0.8834, 0.3876, 0.8816, 0.3712, 0.7972, 0.152, 0.7913, 0.1628, 0.7893, 0.1518, 0.5749, 0.5457, 0.5607, 0.5079, 0.6064, 0.5136, 0.5607, 0.5079, 0.5749, 0.5457, 0.5434, 0.5468, 0.1555, 0.4745, 0.1672, 0.4837, 0.1479, 0.4785, 0.864, 0.6693, 0.8495, 0.6597, 0.864, 0.6228, 0.3498, 0.7313, 0.335, 0.739, 0.3404, 0.7269, 0.4346, 0.1748, 0.4635, 0.1822, 0.42, 0.1906, 0.4391, 0.2085, 0.4226, 0.2097, 0.4195, 0.2046, 0.8019, 0.2879, 0.8008, 0.2735, 0.8019, 0.2606, 0.6741, 0.773, 0.6661, 0.7833, 0.6547, 0.7672, 0.2204, 0.9204, 0.215, 0.9209, 0.2131, 0.9144, 0.802, 0.6635, 0.8256, 0.6228, 0.8256, 0.681, 0.1208, 0.7795, 0.1184, 0.8071, 0.1124, 0.783, 0.1889, 0.9567, 0.185, 0.9438, 0.1889, 0.934, 0.7858, 0.05005, 0.8093, 0.06412, 0.7983, 0.08492, 0.6551, 0.05813, 0.6691, 0.06558, 0.6557, 0.0764, 0.3456, 0.3221, 0.3334, 0.304, 0.3688, 0.3024, 0.4982, 0.8589, 0.5065, 0.8514, 0.5065, 0.8698, 0.4662, 0.8585, 0.4665, 0.8514, 0.4718, 0.8543, 0.9615, 0.8822, 0.9547, 0.8789, 0.9615, 0.8641, 0.366, 0.2731, 0.3334, 0.304, 0.3244, 0.2942, 0.3244, 0.2942, 0.3404, 0.2557, 0.349, 0.264, 0.4391, 0.2085, 0.4369, 0.2246, 0.4284, 0.2215, 0.4284, 0.2215, 0.4226, 0.2097, 0.4391, 0.2085, 0.7693, 0.4766, 0.7427, 0.4071, 0.7699, 0.4097, 0.04758, 0.5207, 0.05633, 0.5077, 0.06202, 0.534, 0.7711, 0.2732, 0.7768, 0.286, 0.7621, 0.282, 0.7518, 0.2767, 0.7711, 0.2732, 0.7621, 0.282, 0.9287, 0.3213, 0.9221, 0.3172, 0.929, 0.3131, 0.259, 0.2968, 0.2597, 0.3325, 0.2401, 0.3242, 0.5451, 0.8201, 0.5418, 0.8028, 0.559, 0.8273, 0.5551, 0.8607, 0.547, 0.8616, 0.5504, 0.8528, 0.9158, 0.06897, 0.9241, 0.07851, 0.913, 0.08411, 0.8863, 0.7347, 0.9022, 0.7361, 0.9034, 0.7479, 0.9157, 0.2852, 0.9235, 0.259, 0.9235, 0.2866, 0.5926, 0.1724, 0.5697, 0.1552, 0.6157, 0.1117, 0.5607, 0.5079, 0.5705, 0.4739, 0.6064, 0.5136, 0.9825, 0.08229, 0.9789, 0.0785, 0.9825, 0.06897, 0.5627, 0.6561, 0.5724, 0.6584, 0.5688, 0.6799, 0.7699, 0.4097, 0.7339, 0.3486, 0.7699, 0.3539, 0.2133, 0.1873, 0.1823, 0.1706, 0.2348, 0.1305, 0.9042, 0.6228, 0.9036, 0.6371, 0.888, 0.6336, 0.5025, 0.1409, 0.5096, 0.1801, 0.49, 0.1952, 0.383, 0.5403, 0.3675, 0.5533, 0.3348, 0.5326, 0.756, 0.1782, 0.7687, 0.188, 0.7574, 0.1882, 0.5043, 0.5943, 0.5043, 0.6459, 0.5005, 0.6141, 0.8975, 0.8641, 0.8975, 0.8891, 0.8866, 0.8848, 0.5688, 0.6799, 0.5501, 0.6879, 0.5462, 0.6804, 0.4234, 0.8648, 0.423, 0.8863, 0.4141, 0.8639, 0.8923, 0.5309, 0.8794, 0.5278, 0.8923, 0.514, 0.8822, 0.03015, 0.8892, 0.03975, 0.8738, 0.04498, 0.966, 0.4861, 0.9576, 0.482, 0.966, 0.4749, 0.9168, 0.3178, 0.9287, 0.3213, 0.929, 0.3337, 0.3848, 0.7675, 0.3848, 0.8141, 0.3486, 0.7919, 0.559, 0.8273, 0.5418, 0.8028, 0.5562, 0.7796, 0.8424, 0.1085, 0.8333, 0.1056, 0.8424, 0.09596, 0.2893, 0.6821, 0.2864, 0.6998, 0.2854, 0.6754, 0.1579, 0.4283, 0.1729, 0.4325, 0.1506, 0.4706, 0.3036, 0.4404, 0.3238, 0.4285, 0.3141, 0.4469, 0.7727, 0.5757, 0.7774, 0.6298, 0.745, 0.6256, 0.3688, 0.3024, 0.3807, 0.3252, 0.3456, 0.3221, 0.3122, 0.4064, 0.3238, 0.4285, 0.3097, 0.4202, 0.598, 0.8736, 0.6054, 0.8824, 0.5939, 0.8779, 0.7859, 0.9401, 0.797, 0.9335, 0.797, 0.9494, 0.9622, 0.6861, 0.9554, 0.682, 0.9622, 0.6685, 0.3338, 0.3352, 0.3393, 0.3279, 0.3449, 0.3322, 0.6677, 0.09655, 0.6557, 0.0764, 0.6789, 0.08933, 0.9549, 0.06897, 0.9549, 0.08993, 0.9481, 0.07791, 0.4675, 0.3907, 0.4935, 0.388, 0.5067, 0.4236, 0.2348, 0.1305, 0.2355, 0.07135, 0.2614, 0.1135, 0.2355, 0.07135, 0.2434, 0.05123, 0.2614, 0.1135, 0.4729, 0.06734, 0.5025, 0.1409, 0.4673, 0.1144, 0.9234, 0.1559, 0.9122, 0.1419, 0.9198, 0.1415, 0.1081, 0.9017, 0.1081, 0.9229, 0.09941, 0.9053, 0.349, 0.264, 0.3712, 0.2689, 0.366, 0.2731, 0.5418, 0.8028, 0.5502, 0.7848, 0.5562, 0.7796, 0.7227, 0.9022, 0.7195, 0.8862, 0.7344, 0.8868, 0.1236, 0.4149, 0.1099, 0.4448, 0.06326, 0.3967, 0.6768, 0.2343, 0.6489, 0.2641, 0.6497, 0.2167, 0.888, 0.6872, 0.8961, 0.6685, 0.8961, 0.6936, 0.6524, 0.7369, 0.636, 0.7328, 0.6555, 0.7237, 0.3809, 0.6472, 0.389, 0.6236, 0.389, 0.6585, 0.559, 0.7607, 0.5562, 0.7796, 0.5516, 0.7693, 0.8274, 0.2536, 0.8375, 0.2026, 0.8495, 0.2536, 0.2308, 0.8436, 0.2308, 0.8683, 0.223, 0.8557, 0.7497, 0.765, 0.7619, 0.7871, 0.7472, 0.7763, 0.6672, 0.4161, 0.7003, 0.4671, 0.6687, 0.4546, 0.3081, 0.8654, 0.2854, 0.8705, 0.2996, 0.859, 0.8146, 0.3131, 0.8146, 0.4096, 0.7939, 0.3667, 0.8056, 0.8437, 0.7989, 0.8531, 0.7926, 0.8453, 0.5516, 0.7693, 0.5562, 0.7796, 0.5502, 0.7848, 0.452, 0.391, 0.4683, 0.4506, 0.4296, 0.3876, 0.102, 0.6967, 0.0949, 0.661, 0.1233, 0.64, 0.5025, 0.1409, 0.4619, 0.1595, 0.4673, 0.1144, 0.933, 0.4877, 0.9281, 0.4806, 0.933, 0.4795, 0.4653, 0.2175, 0.454, 0.229, 0.4369, 0.2246, 0.4402, 0.2445, 0.4369, 0.2246, 0.454, 0.229, 0.988, 0.3712, 0.988, 0.3824, 0.9841, 0.3773, 0.8745, 0.01712, 0.8892, 0.012, 0.8822, 0.03015, 0.9485, 0.1428, 0.9537, 0.1423, 0.9524, 0.1546, 0.9537, 0.1423, 0.9485, 0.1428, 0.9537, 0.1327, 0.9485, 0.1428, 0.9474, 0.138, 0.9537, 0.1327, 0.9782, 0.2652, 0.9822, 0.259, 0.9822, 0.2718, 0.9763, 0.01937, 0.9824, 0.012, 0.9824, 0.02533, 0.9017, 0.4337, 0.896, 0.439, 0.8861, 0.4336, 0.6547, 0.7672, 0.6304, 0.7676, 0.6336, 0.743, 0.756, 0.1782, 0.759, 0.1558, 0.7756, 0.1664, 0.6686, 0.8185, 0.6647, 0.7942, 0.6744, 0.8048, 0.6647, 0.7942, 0.6661, 0.7833, 0.6744, 0.8048, 0.9215, 0.9136, 0.9298, 0.9268, 0.9256, 0.9316, 0.4742, 0.8875, 0.4681, 0.8777, 0.4742, 0.8651, 0.1938, 0.012, 0.2434, 0.05123, 0.2044, 0.05216, 0.8274, 0.2819, 0.8375, 0.2776, 0.8375, 0.2886, 0.9291, 0.8739, 0.9215, 0.8722, 0.9307, 0.8641, 0.389, 0.6585, 0.3865, 0.7184, 0.3809, 0.6472, 0.8738, 0.04498, 0.8745, 0.01712, 0.8822, 0.03015, 0.6054, 0.8824, 0.583, 0.8824, 0.5939, 0.8779, 0.3238, 0.4285, 0.364, 0.4263, 0.3297, 0.4528, 0.8873, 0.3349, 0.8816, 0.3137, 0.8928, 0.3131, 0.9314, 0.6685, 0.9314, 0.6887, 0.9201, 0.6729, 0.8189, 0.4888, 0.7939, 0.4706, 0.8189, 0.4336, 0.4349, 0.2557, 0.4236, 0.246, 0.4402, 0.2445, 0.2978, 0.9543, 0.2854, 0.9543, 0.2871, 0.941, 0.06266, 0.6098, 0.05413, 0.6122, 0.05855, 0.5991, 0.012, 0.8328, 0.02916, 0.8149, 0.04368, 0.822, 0.09307, 0.5987, 0.1054, 0.6107, 0.07769, 0.6086, 0.9284, 0.593, 0.918, 0.5867, 0.9284, 0.5708, 0.2614, 0.3779, 0.2271, 0.3729, 0.2401, 0.3242, 0.2256, 0.958, 0.2131, 0.947, 0.2256, 0.9449, 0.9217, 0.9556, 0.9269, 0.96, 0.9215, 0.9635, 0.04758, 0.5207, 0.04304, 0.5024, 0.05633, 0.5077, 0.8881, 0.7267, 0.9034, 0.7269, 0.9022, 0.7361, 0.383, 0.4297, 0.3816, 0.4537, 0.364, 0.4263, 0.368, 0.2075, 0.3391, 0.1649, 0.3675, 0.1575, 0.8923, 0.5309, 0.8908, 0.5468, 0.8794, 0.5278, 0.778, 0.7027, 0.7612, 0.6426, 0.7774, 0.6298, 0.7504, 0.8052, 0.7376, 0.7891, 0.7495, 0.7883, 0.585, 0.9246, 0.5943, 0.9197, 0.5984, 0.9246, 0.583, 0.9196, 0.5943, 0.9197, 0.585, 0.9246, 0.7632, 0.09674, 0.771, 0.04236, 0.7858, 0.05005, 0.7858, 0.05005, 0.7719, 0.09164, 0.7632, 0.09674, 0.6557, 0.0764, 0.6569, 0.1001, 0.6489, 0.08569, 0.4248, 0.154, 0.4346, 0.1748, 0.4173, 0.1753, 0.7003, 0.4671, 0.6874, 0.49, 0.6687, 0.4546, 0.7276, 0.94, 0.7295, 0.9502, 0.7195, 0.9484, 0.8875, 0.2229, 0.8735, 0.225, 0.8831, 0.2026, 0.1887, 0.4772, 0.1672, 0.4837, 0.176, 0.4636, 0.894, 0.5971, 0.8854, 0.5976, 0.8917, 0.59, 0.8875, 0.2404, 0.8735, 0.225, 0.8875, 0.2229, 0.3244, 0.2942, 0.3334, 0.304, 0.3163, 0.2986, 0.3691, 0.3928, 0.3808, 0.4082, 0.3662, 0.4004, 0.9322, 0.795, 0.9322, 0.8182, 0.9241, 0.807, 0.6823, 0.9219, 0.6788, 0.9195, 0.6823, 0.9012, 0.5924, 0.9623, 0.583, 0.9537, 0.5924, 0.9486, 0.8901, 0.3809, 0.8816, 0.3712, 0.8942, 0.3723, 0.9601, 0.3898, 0.9534, 0.3895, 0.9601, 0.3712, 0.9578, 0.5347, 0.9509, 0.5282, 0.9578, 0.514, 0.4306, 0.8578, 0.4234, 0.8648, 0.4141, 0.8639, 0.5956, 0.6348, 0.5994, 0.6398, 0.5863, 0.6372, 0.2128, 0.6933, 0.2179, 0.6892, 0.2295, 0.6908, 0.5027, 0.2785, 0.5131, 0.2739, 0.5045, 0.2891, 0.1041, 0.9602, 0.0949, 0.9622, 0.1041, 0.9469, 0.4141, 0.1649, 0.4248, 0.154, 0.4173, 0.1753, 0.7069, 0.06023, 0.6943, 0.02741, 0.716, 0.03495, 0.06863, 0.8263, 0.06767, 0.8084, 0.06863, 0.7917, 0.4683, 0.4506, 0.4141, 0.3775, 0.4296, 0.3876, 0.3705, 0.4523, 0.3816, 0.4537, 0.3789, 0.4708, 0.8092, 0.548, 0.802, 0.5433, 0.8195, 0.514, 0.9221, 0.3172, 0.9287, 0.3213, 0.9168, 0.3178, 0.03157, 0.7677, 0.05961, 0.6605, 0.07091, 0.6693, 0.6022, 0.7206, 0.5985, 0.7367, 0.5847, 0.73, 0.7699, 0.3539, 0.746, 0.334, 0.7495, 0.3131, 0.6304, 0.9198, 0.6442, 0.9105, 0.6404, 0.9161, 0.4228, 0.9134, 0.4228, 0.9338, 0.4141, 0.9226, 0.4232, 0.2267, 0.4284, 0.2215, 0.4369, 0.2246, 0.09267, 0.012, 0.08159, 0.09717, 0.07552, 0.03568, 0.686, 0.8551, 0.6727, 0.8725, 0.6684, 0.8648, 0.859, 0.8401, 0.8387, 0.8141, 0.859, 0.795, 0.4378, 0.6561, 0.4765, 0.5943, 0.4765, 0.6496, 0.124, 0.1992, 0.1141, 0.2455, 0.09765, 0.1932, 0.5501, 0.6879, 0.5324, 0.691, 0.5462, 0.6804, 0.0949, 0.9622, 0.09568, 0.9487, 0.1041, 0.9469, 0.6524, 0.7369, 0.6615, 0.7307, 0.6547, 0.7672, 0.6547, 0.7672, 0.6336, 0.743, 0.6524, 0.7369, 0.6353, 0.9695, 0.6304, 0.9624, 0.6353, 0.9524, 0.7859, 0.8486, 0.7926, 0.8453, 0.7989, 0.8531, 0.174, 0.8636, 0.1479, 0.8636, 0.1528, 0.8318, 0.1823, 0.1706, 0.1839, 0.2542, 0.1479, 0.2411, 0.5037, 0.9548, 0.5037, 0.9704, 0.4982, 0.9587, 0.176, 0.4636, 0.1672, 0.4837, 0.1555, 0.4745, 0.4344, 0.3739, 0.4296, 0.3876, 0.4145, 0.3792, 0.3049, 0.301, 0.3456, 0.3221, 0.3338, 0.3352, 0.09941, 0.9053, 0.1081, 0.9229, 0.0949, 0.917, 0.452, 0.391, 0.4834, 0.3755, 0.4675, 0.3907, 0.6753, 0.6532, 0.6586, 0.6485, 0.6895, 0.5698, 0.9576, 0.4362, 0.9643, 0.4336, 0.9643, 0.4509, 0.2233, 0.6563, 0.2149, 0.6649, 0.2071, 0.6675, 0.3163, 0.2986, 0.3049, 0.301, 0.2854, 0.2824, 0.349, 0.264, 0.3404, 0.2557, 0.368, 0.2075, 0.5689, 0.3131, 0.5864, 0.3496, 0.5628, 0.38, 0.9607, 0.9682, 0.9538, 0.9648, 0.9607, 0.9521, 0.6741, 0.773, 0.6547, 0.7672, 0.6744, 0.7372, 0.6547, 0.7672, 0.6615, 0.7307, 0.6744, 0.7372, 0.2168, 0.3457, 0.2058, 0.3222, 0.2401, 0.3242, 0.4369, 0.2246, 0.4402, 0.2445, 0.4232, 0.2267, 0.2348, 0.1305, 0.2614, 0.1135, 0.2133, 0.1873, 0.2572, 0.7008, 0.2613, 0.6889, 0.2613, 0.7192, 0.8873, 0.3349, 0.8928, 0.3472, 0.8841, 0.3437, 0.3569, 0.6694, 0.3245, 0.6491, 0.3225, 0.6236, 0.5075, 0.7251, 0.5075, 0.75, 0.5005, 0.7328, 0.3203, 0.4818, 0.3138, 0.5, 0.3017, 0.4877, 0.3016, 0.4416, 0.3141, 0.4469, 0.2854, 0.4752, 0.5324, 0.4841, 0.5467, 0.4215, 0.5705, 0.4739, 0.2149, 0.6649, 0.2253, 0.6845, 0.2071, 0.6675, 0.5607, 0.5079, 0.5324, 0.4841, 0.5705, 0.4739, 0.6157, 0.1117, 0.6249, 0.1962, 0.5926, 0.1724, 0.686, 0.8767, 0.6727, 0.8725, 0.686, 0.8551, 0.09765, 0.1932, 0.03574, 0.06235, 0.08159, 0.09717, 0.4402, 0.2445, 0.4236, 0.246, 0.4232, 0.2267, 0.452, 0.391, 0.4765, 0.3561, 0.4834, 0.3755, 0.7711, 0.2732, 0.7518, 0.2767, 0.7589, 0.2658, 0.4742, 0.8651, 0.4662, 0.8585, 0.4718, 0.8543, 0.5627, 0.6561, 0.5605, 0.6747, 0.558, 0.6533, 0.5039, 0.5029, 0.479, 0.5328, 0.4683, 0.4506, 0.6789, 0.5619, 0.6586, 0.6485, 0.6304, 0.6454, 0.1488, 0.9489, 0.1608, 0.9396, 0.1608, 0.9535, 0.0949, 0.8534, 0.1165, 0.8516, 0.1094, 0.8605, 0.2, 0.2418, 0.1839, 0.2542, 0.1823, 0.1706, 0.4216, 0.8142, 0.4141, 0.7851, 0.4359, 0.7978, 0.3141, 0.4469, 0.3297, 0.4528, 0.3203, 0.4818, 0.4619, 0.1595, 0.49, 0.1952, 0.4635, 0.1822, 0.2131, 0.8561, 0.2308, 0.8683, 0.2178, 0.8777, 0.7584, 0.8894, 0.7617, 0.8862, 0.7617, 0.8996, 0.598, 0.8736, 0.5865, 0.8759, 0.598, 0.859, 0.2884, 0.8384, 0.2996, 0.859, 0.2889, 0.856, 0.1184, 0.8071, 0.1009, 0.7959, 0.1124, 0.783, 0.6901, 0.07977, 0.7127, 0.09943, 0.6789, 0.08933, 0.5928, 0.4358, 0.5705, 0.4739, 0.5467, 0.4215, 0.3285, 0.3435, 0.3136, 0.3539, 0.3076, 0.3443, 0.0947, 0.5476, 0.1016, 0.5468, 0.09437, 0.5581, 0.8559, 0.4092, 0.8386, 0.405, 0.8559, 0.3912, 0.297, 0.632, 0.2987, 0.6456, 0.2911, 0.6353, 0.3622, 0.8951, 0.3522, 0.9051, 0.3486, 0.8939, 0.3011, 0.2849, 0.3163, 0.2986, 0.2854, 0.2824, 0.1521, 0.4041, 0.1581, 0.4053, 0.1601, 0.4156, 0.9574, 0.3245, 0.953, 0.3146, 0.9574, 0.3131, 0.6722, 0.514, 0.6593, 0.5363, 0.6657, 0.5149, 0.1488, 0.6398, 0.1479, 0.6322, 0.1617, 0.642, 0.3017, 0.6798, 0.3245, 0.6491, 0.3381, 0.7051, 0.1504, 0.765, 0.1891, 0.7549, 0.1696, 0.7766, 0.4729, 0.06734, 0.5131, 0.0643, 0.5025, 0.1409, 0.4675, 0.7983, 0.4841, 0.7763, 0.476, 0.7922, 0.8366, 0.05499, 0.8333, 0.02988, 0.8469, 0.04537, 0.3718, 0.8699, 0.3486, 0.8461, 0.3718, 0.8381, 0.6304, 0.8611, 0.6444, 0.8425, 0.6378, 0.862, 0.2253, 0.6845, 0.2332, 0.7262, 0.2179, 0.6892, 0.102, 0.6967, 0.1233, 0.64, 0.1233, 0.7012, 0.6901, 0.07977, 0.7012, 0.06828, 0.6988, 0.07975, 0.8008, 0.02859, 0.8054, 0.03636, 0.7948, 0.03491, 0.2971, 0.3941, 0.3092, 0.398, 0.3122, 0.4064, 0.01822, 0.5564, 0.02794, 0.5568, 0.012, 0.5702, 0.7012, 0.06828, 0.6848, 0.03799, 0.7069, 0.06023, 0.8882, 0.1728, 0.8784, 0.1388, 0.8882, 0.1327, 0.3487, 0.4114, 0.3662, 0.4004, 0.364, 0.4263, 0.259, 0.2968, 0.2058, 0.3222, 0.2, 0.2418, 0.02899, 0.8567, 0.03097, 0.8856, 0.012, 0.8856, 0.759, 0.1558, 0.7713, 0.1575, 0.7756, 0.1664, 0.04797, 0.485, 0.04304, 0.5024, 0.03574, 0.4993, 0.9001, 0.795, 0.9001, 0.817, 0.8892, 0.8023, 0.08031, 0.5132, 0.06202, 0.534, 0.05633, 0.5077, 0.0468, 0.5432, 0.03847, 0.5615, 0.02746, 0.5359, 0.05529, 0.3391, 0.03763, 0.3208, 0.05074, 0.3233, 0.9017, 0.4571, 0.8872, 0.4457, 0.896, 0.439, 0.9163, 0.5365, 0.9244, 0.523, 0.927, 0.5365, 0.7518, 0.03552, 0.753, 0.01539, 0.7703, 0.02927, 0.7372, 0.7623, 0.7497, 0.765, 0.7472, 0.7763, 0.6348, 0.3636, 0.6715, 0.3509, 0.6672, 0.4161, 0.3419, 0.1125, 0.3608, 0.06736, 0.3901, 0.1084, 0.3381, 0.7051, 0.3489, 0.7024, 0.3404, 0.7269, 0.208, 0.6225, 0.2233, 0.6563, 0.1858, 0.6489, 0.4841, 0.8239, 0.4675, 0.7983, 0.4767, 0.7971, 0.012, 0.334, 0.03822, 0.2898, 0.03763, 0.3208, 0.6022, 0.7206, 0.5747, 0.7049, 0.5895, 0.6751, 0.8147, 0.7539, 0.7859, 0.7721, 0.7933, 0.7267, 0.07199, 0.2302, 0.07206, 0.2068, 0.09765, 0.1932, 0.3203, 0.4818, 0.3017, 0.4877, 0.2952, 0.4737, 0.3338, 0.3352, 0.3449, 0.3322, 0.3474, 0.34, 0.7071, 0.08415, 0.6901, 0.07977, 0.6988, 0.07975, 0.3498, 0.7313, 0.3569, 0.7331, 0.335, 0.739, 0.5069, 0.266, 0.4896, 0.257, 0.4925, 0.2404, 0.8022, 0.2126, 0.7828, 0.2142, 0.8034, 0.1958, 0.2117, 0.5069, 0.2322, 0.5219, 0.21, 0.5151, 0.6741, 0.773, 0.6744, 0.8048, 0.6661, 0.7833, 0.3456, 0.3221, 0.3049, 0.301, 0.3334, 0.304, 0.06717, 0.9297, 0.05497, 0.9291, 0.06188, 0.9229, 0.9241, 0.08952, 0.913, 0.08411, 0.9241, 0.07851, 0.3245, 0.6491, 0.3087, 0.6388, 0.3189, 0.6347, 0.986, 0.514, 0.986, 0.526, 0.9818, 0.5142, 0.1124, 0.783, 0.1091, 0.7782, 0.1109, 0.7744, 0.2556, 0.9225, 0.2518, 0.9156, 0.2608, 0.9242, 0.5697, 0.1552, 0.5615, 0.1253, 0.5895, 0.1197, 0.3901, 0.3449, 0.3753, 0.3542, 0.3807, 0.3252, 0.3297, 0.4528, 0.364, 0.4263, 0.3705, 0.4523, 0.8195, 0.5822, 0.8045, 0.5782, 0.8092, 0.548, 0.7518, 0.03552, 0.771, 0.04236, 0.7632, 0.09674, 0.5371, 0.2508, 0.5766, 0.2202, 0.5766, 0.2828, 0.366, 0.2731, 0.3688, 0.3024, 0.3334, 0.304, 0.9825, 0.1678, 0.9825, 0.1779, 0.9777, 0.174, 0.2133, 0.1873, 0.2, 0.2418, 0.1823, 0.1706, 0.5983, 0.3842, 0.5864, 0.3496, 0.6064, 0.3612, 0.5324, 0.7898, 0.5502, 0.7848, 0.5418, 0.8028, 0.383, 0.5403, 0.3811, 0.5996, 0.3675, 0.5533, 0.2316, 0.4715, 0.2234, 0.4584, 0.2331, 0.4571, 0.2128, 0.6933, 0.2009, 0.6742, 0.2179, 0.6892, 0.2893, 0.6821, 0.3017, 0.6798, 0.2864, 0.6998, 0.8794, 0.07175, 0.8851, 0.08121, 0.8738, 0.07913, 0.7983, 0.08492, 0.7761, 0.09367, 0.7858, 0.05005, 0.5994, 0.6398, 0.5908, 0.6644, 0.5863, 0.6372, 0.6789, 0.5619, 0.6956, 0.5176, 0.6895, 0.5698, 0.03847, 0.5615, 0.05589, 0.5535, 0.06908, 0.5878, 0.012, 0.9179, 0.01642, 0.9138, 0.0264, 0.9282, 0.49, 0.1952, 0.5096, 0.1801, 0.4925, 0.2404, 0.7608, 0.9324, 0.7608, 0.9535, 0.7535, 0.9486, 0.7687, 0.188, 0.7854, 0.1886, 0.7629, 0.1976, 0.8794, 0.5811, 0.8917, 0.59, 0.8854, 0.5976, 0.1109, 0.7744, 0.1208, 0.7795, 0.1124, 0.783, 0.08481, 0.5663, 0.06908, 0.5878, 0.05589, 0.5535, 0.2854, 0.7782, 0.3003, 0.7675, 0.3079, 0.7917, 0.6974, 0.1323, 0.6726, 0.1143, 0.685, 0.1056, 0.7182, 0.08586, 0.7012, 0.06828, 0.7069, 0.06023, 0.547, 0.8616, 0.5448, 0.8753, 0.5324, 0.8763, 0.6029, 0.012, 0.6249, 0.02665, 0.5835, 0.06618, 0.06326, 0.3967, 0.124, 0.4039, 0.1236, 0.4149, 0.7182, 0.08586, 0.7205, 0.1008, 0.7118, 0.08942, 0.5005, 0.6864, 0.5077, 0.6699, 0.5077, 0.7011, 0.02916, 0.8149, 0.02223, 0.7921, 0.04368, 0.7917, 0.3547, 0.3302, 0.3456, 0.3221, 0.3807, 0.3252, 0.1944, 0.4365, 0.1887, 0.4772, 0.176, 0.4636, 0.202, 0.4698, 0.1944, 0.4365, 0.2234, 0.4584, 0.685, 0.1056, 0.6677, 0.09655, 0.6789, 0.08933, 0.8623, 0.771, 0.8387, 0.771, 0.8505, 0.7692, 0.8458, 0.7436, 0.8524, 0.7417, 0.8515, 0.7588, 0.05961, 0.6605, 0.012, 0.7308, 0.0367, 0.64, 0.5576, 0.6023, 0.5434, 0.5468, 0.5749, 0.5457, 0.9475, 0.2674, 0.9542, 0.259, 0.9542, 0.2802, 0.08031, 0.5132, 0.09274, 0.504, 0.1054, 0.5083, 0.06908, 0.5878, 0.08481, 0.5663, 0.09307, 0.5987, 0.9291, 0.8739, 0.9307, 0.8858, 0.9221, 0.8777, 0.3116, 0.7321, 0.2949, 0.7219, 0.3065, 0.7138, 0.7913, 0.1628, 0.7764, 0.1498, 0.7893, 0.1518, 0.03534, 0.514, 0.04304, 0.5024, 0.04758, 0.5207, 0.205, 0.5639, 0.1932, 0.5671, 0.2018, 0.5492, 0.3795, 0.2304, 0.349, 0.264, 0.368, 0.2075, 0.7699, 0.3539, 0.7339, 0.3486, 0.746, 0.334, 0.7913, 0.1628, 0.8034, 0.1725, 0.7854, 0.1886, 0.4604, 0.9161, 0.4672, 0.9115, 0.4658, 0.9226, 0.3163, 0.2986, 0.3334, 0.304, 0.3049, 0.301, 0.7699, 0.4097, 0.7242, 0.3794, 0.7339, 0.3486, 0.6521, 0.7774, 0.6661, 0.7833, 0.6647, 0.7942, 0.6768, 0.2343, 0.6609, 0.2762, 0.6489, 0.2641, 0.8873, 0.3349, 0.8928, 0.3131, 0.8928, 0.3472, 0.3036, 0.4404, 0.3019, 0.4283, 0.3238, 0.4285, 0.3116, 0.7321, 0.31, 0.7376, 0.2931, 0.7313, 0.1839, 0.2542, 0.1809, 0.3071, 0.1479, 0.2411, 0.7195, 0.5969, 0.7727, 0.5757, 0.745, 0.6256, 0.1972, 0.4835, 0.202, 0.4698, 0.2316, 0.4715, 0.7634, 0.1493, 0.7608, 0.1392, 0.7764, 0.1498, 0.193, 0.5985, 0.1869, 0.5945, 0.1932, 0.5671, 0.1713, 0.6318, 0.1858, 0.6489, 0.1617, 0.642, 0.4378, 0.6561, 0.4535, 0.7523, 0.4202, 0.697, 0.3862, 0.9062, 0.3869, 0.8939, 0.3895, 0.9042, 0.8429, 0.4553, 0.8621, 0.4336, 0.8621, 0.4669, 0.4635, 0.1822, 0.49, 0.1952, 0.4653, 0.2175, 0.4653, 0.2175, 0.4391, 0.2085, 0.4635, 0.1822, 0.4391, 0.2085, 0.4195, 0.2046, 0.42, 0.1906, 0.4635, 0.1822, 0.4391, 0.2085, 0.42, 0.1906, 0.42, 0.1906, 0.4173, 0.1753, 0.4346, 0.1748, 0.4935, 0.388, 0.4834, 0.3755, 0.5084, 0.3217, 0.4834, 0.3755, 0.4765, 0.3561, 0.5084, 0.3217, 0.4765, 0.3561, 0.4765, 0.3333, 0.5084, 0.3217, 0.4916, 0.3131, 0.5084, 0.3217, 0.4765, 0.3333, 0.9036, 0.6371, 0.9042, 0.6445, 0.888, 0.6336, 0.4234, 0.8648, 0.4306, 0.8894, 0.423, 0.8863, 0.4675, 0.3907, 0.4834, 0.3755, 0.4935, 0.388, 0.6569, 0.1001, 0.6557, 0.0764, 0.6677, 0.09655, 0.6524, 0.7369, 0.6336, 0.743, 0.636, 0.7328, 0.9291, 0.8739, 0.9221, 0.8777, 0.9215, 0.8722, 0.2391, 0.8196, 0.2131, 0.8071, 0.2391, 0.7502, 0.5027, 0.2785, 0.5069, 0.266, 0.5131, 0.2739, 0.4141, 0.1649, 0.4233, 0.1462, 0.4248, 0.154, 0.7271, 0.012, 0.7278, 0.03857, 0.716, 0.03495, 0.7278, 0.03857, 0.7069, 0.06023, 0.716, 0.03495, 0.7069, 0.06023, 0.6848, 0.03799, 0.6943, 0.02741, 0.4344, 0.3739, 0.452, 0.391, 0.4296, 0.3876, 0.452, 0.391, 0.4344, 0.3739, 0.4765, 0.3561, 0.9341, 0.7267, 0.9341, 0.7495, 0.9274, 0.7407, 0.7589, 0.2658, 0.7768, 0.2606, 0.7711, 0.2732, 0.02794, 0.5568, 0.03847, 0.5615, 0.02884, 0.5678, 0.4742, 0.8651, 0.4599, 0.8787, 0.4662, 0.8585, 0.5627, 0.6561, 0.5688, 0.6799, 0.5605, 0.6747, 0.452, 0.391, 0.4675, 0.3907, 0.4683, 0.4506, 0.4675, 0.3907, 0.5067, 0.4236, 0.4683, 0.4506, 0.5039, 0.5029, 0.5084, 0.5703, 0.479, 0.5328, 0.5067, 0.4236, 0.5039, 0.5029, 0.4683, 0.4506, 0.6789, 0.5619, 0.6895, 0.5698, 0.6586, 0.6485, 0.1488, 0.9489, 0.1479, 0.9412, 0.1608, 0.9396, 0.1165, 0.8516, 0.1165, 0.8777, 0.1094, 0.8605, 0.7441, 0.7267, 0.7619, 0.7288, 0.7436, 0.7447, 0.7619, 0.7288, 0.7497, 0.765, 0.7436, 0.7447, 0.7497, 0.765, 0.7432, 0.7609, 0.7436, 0.7447, 0.2, 0.2418, 0.2058, 0.3222, 0.1839, 0.2542, 0.4235, 0.7763, 0.4359, 0.7978, 0.4141, 0.7851, 0.4359, 0.7978, 0.4272, 0.8338, 0.4216, 0.8142, 0.3141, 0.4469, 0.3238, 0.4285, 0.3297, 0.4528, 0.4619, 0.1595, 0.5025, 0.1409, 0.49, 0.1952, 0.2131, 0.8561, 0.223, 0.8557, 0.2308, 0.8683, 0.598, 0.8736, 0.5939, 0.8779, 0.5865, 0.8759, 0.2884, 0.8384, 0.3081, 0.837, 0.2996, 0.859, 0.1184, 0.8071, 0.121, 0.8276, 0.1009, 0.7959, 0.7736, 0.1994, 0.7828, 0.2142, 0.7589, 0.1946, 0.6979, 0.1269, 0.6789, 0.08933, 0.7127, 0.09943, 0.6789, 0.08933, 0.6691, 0.06558, 0.6901, 0.07977, 0.6691, 0.06558, 0.6757, 0.04816, 0.6901, 0.07977, 0.5628, 0.38, 0.5983, 0.3842, 0.5467, 0.4215, 0.5983, 0.3842, 0.5928, 0.4358, 0.5467, 0.4215, 0.3895, 0.9597, 0.381, 0.9593, 0.3895, 0.9429, 0.3158, 0.3398, 0.3285, 0.3435, 0.3076, 0.3443, 0.3136, 0.3539, 0.2907, 0.3368, 0.3076, 0.3443, 0.08481, 0.5663, 0.083, 0.5532, 0.09437, 0.5581, 0.083, 0.5532, 0.0947, 0.5476, 0.09437, 0.5581, 0.9584, 0.5708, 0.9584, 0.5916, 0.9524, 0.589, 0.297, 0.632, 0.3087, 0.6388, 0.2987, 0.6456, 0.3622, 0.8951, 0.3622, 0.916, 0.3522, 0.9051, 0.9234, 0.1327, 0.9198, 0.1415, 0.9122, 0.1419, 0.1601, 0.4156, 0.1729, 0.4325, 0.1579, 0.4283, 0.1579, 0.4283, 0.1511, 0.4209, 0.1601, 0.4156, 0.1511, 0.4209, 0.1521, 0.4041, 0.1601, 0.4156, 0.9574, 0.3245, 0.9536, 0.3363, 0.953, 0.3146, 0.6722, 0.514, 0.6956, 0.5176, 0.6593, 0.5363, 0.1858, 0.6489, 0.1737, 0.6546, 0.1617, 0.642, 0.1737, 0.6546, 0.1617, 0.6464, 0.1617, 0.642, 0.1617, 0.6464, 0.1488, 0.6398, 0.1617, 0.642, 0.3381, 0.7051, 0.3036, 0.7, 0.3017, 0.6798, 0.3036, 0.7, 0.2963, 0.6966, 0.3017, 0.6798, 0.3017, 0.6798, 0.2942, 0.6594, 0.3245, 0.6491, 0.2942, 0.6594, 0.2987, 0.6456, 0.3245, 0.6491, 0.3245, 0.6491, 0.3569, 0.6694, 0.3381, 0.7051, 0.1504, 0.765, 0.1479, 0.7502, 0.1891, 0.7549, 0.4729, 0.06734, 0.4817, 0.012, 0.5131, 0.0643, 0.9221, 0.2279, 0.9115, 0.2266, 0.9221, 0.2026, 0.5455, 0.9231, 0.5324, 0.9231, 0.5365, 0.9005, 0.2987, 0.917, 0.2854, 0.904, 0.2987, 0.8945, 0.8333, 0.02988, 0.8499, 0.012, 0.8469, 0.04537, 0.7195, 0.7576, 0.7372, 0.7623, 0.7376, 0.7891, 0.8469, 0.04537, 0.8499, 0.06513, 0.8366, 0.05499, 0.8499, 0.06513, 0.8448, 0.07196, 0.8366, 0.05499, 0.6365, 0.8781, 0.631, 0.8668, 0.6378, 0.862, 0.631, 0.8668, 0.6304, 0.8611, 0.6378, 0.862, 0.2179, 0.6892, 0.2009, 0.6742, 0.2071, 0.6675, 0.2009, 0.6742, 0.1858, 0.6489, 0.2071, 0.6675, 0.2071, 0.6675, 0.2253, 0.6845, 0.2179, 0.6892, 0.8274, 0.1577, 0.8544, 0.1327, 0.8544, 0.1786, 0.1055, 0.7449, 0.102, 0.6967, 0.1233, 0.7012, 0.6901, 0.07977, 0.6757, 0.04816, 0.7012, 0.06828, 0.8008, 0.02859, 0.8093, 0.0296, 0.8054, 0.03636, 0.2971, 0.3941, 0.2991, 0.3887, 0.3092, 0.398, 0.01822, 0.5564, 0.02746, 0.5359, 0.02794, 0.5568, 0.7012, 0.06828, 0.6757, 0.04816, 0.6848, 0.03799, 0.3808, 0.4082, 0.364, 0.4263, 0.3662, 0.4004, 0.364, 0.4263, 0.3238, 0.4285, 0.3487, 0.4114, 0.3238, 0.4285, 0.3122, 0.4064, 0.3487, 0.4114, 0.259, 0.2968, 0.2401, 0.3242, 0.2058, 0.3222, 0.8387, 0.8697, 0.8577, 0.8641, 0.8577, 0.8877, 0.759, 0.1558, 0.7634, 0.1493, 0.7713, 0.1575, 0.03534, 0.514, 0.03574, 0.4993, 0.04304, 0.5024, 0.03574, 0.4993, 0.04894, 0.4694, 0.04797, 0.485, 0.04894, 0.4694, 0.0548, 0.4688, 0.04797, 0.485, 0.05222, 0.4955, 0.07551, 0.5063, 0.05633, 0.5077, 0.07551, 0.5063, 0.08031, 0.5132, 0.05633, 0.5077, 0.0468, 0.5432, 0.05589, 0.5535, 0.03847, 0.5615, 0.05529, 0.3391, 0.04386, 0.3683, 0.03763, 0.3208, 0.9163, 0.5365, 0.919, 0.514, 0.9244, 0.523, 0.7948, 0.03491, 0.771, 0.04236, 0.7703, 0.02927, 0.771, 0.04236, 0.7518, 0.03552, 0.7703, 0.02927, 0.7495, 0.7883, 0.7376, 0.7891, 0.7472, 0.7763, 0.7376, 0.7891, 0.7372, 0.7623, 0.7472, 0.7763, 0.6687, 0.4546, 0.6304, 0.4445, 0.6672, 0.4161, 0.6304, 0.4445, 0.6307, 0.4011, 0.6672, 0.4161, 0.6307, 0.4011, 0.6348, 0.3636, 0.6672, 0.4161, 0.6348, 0.3636, 0.6365, 0.316, 0.6715, 0.3509, 0.6365, 0.316, 0.6743, 0.3131, 0.6715, 0.3509, 0.6715, 0.3509, 0.7003, 0.4204, 0.6672, 0.4161, 0.7003, 0.4204, 0.7003, 0.4671, 0.6672, 0.4161, 0.3608, 0.06736, 0.3571, 0.03166, 0.3849, 0.012, 0.3849, 0.012, 0.3901, 0.1084, 0.3608, 0.06736, 0.3901, 0.1084, 0.3675, 0.1575, 0.3419, 0.1125, 0.3675, 0.1575, 0.3391, 0.1649, 0.3419, 0.1125, 0.335, 0.739, 0.3268, 0.7396, 0.3404, 0.7269, 0.3268, 0.7396, 0.3255, 0.7304, 0.3404, 0.7269, 0.3255, 0.7304, 0.3381, 0.7051, 0.3404, 0.7269, 0.1713, 0.6318, 0.208, 0.6225, 0.1858, 0.6489, 0.208, 0.6225, 0.2332, 0.6232, 0.2233, 0.6563, 0.1858, 0.6489, 0.2233, 0.6563, 0.2071, 0.6675, 0.4841, 0.8239, 0.4599, 0.8274, 0.4675, 0.7983, 0.5895, 0.6751, 0.6001, 0.6799, 0.6022, 0.7206, 0.4791, 0.2769, 0.4442, 0.2819, 0.4443, 0.2701, 0.4442, 0.2819, 0.4396, 0.2777, 0.4443, 0.2701, 0.4396, 0.2777, 0.4334, 0.2643, 0.4443, 0.2701, 0.4334, 0.2643, 0.4176, 0.2625, 0.4349, 0.2557, 0.6022, 0.7206, 0.5847, 0.73, 0.5747, 0.7049, 0.4334, 0.2643, 0.4349, 0.2557, 0.4443, 0.2701, 0.5863, 0.6372, 0.5908, 0.6644, 0.5724, 0.6584, 0.5908, 0.6644, 0.5895, 0.6751, 0.5724, 0.6584, 0.5724, 0.6584, 0.5864, 0.6285, 0.5863, 0.6372, 0.5747, 0.7049, 0.5688, 0.6799, 0.5895, 0.6751, 0.5688, 0.6799, 0.5724, 0.6584, 0.5895, 0.6751, 0.8147, 0.7539, 0.8147, 0.8073, 0.7859, 0.7721, 0.07206, 0.2068, 0.03143, 0.1581, 0.09765, 0.1932, 0.03143, 0.1581, 0.02088, 0.1119, 0.09765, 0.1932, 0.02088, 0.1119, 0.03574, 0.06235, 0.09765, 0.1932, 0.09765, 0.1932, 0.1141, 0.2455, 0.07199, 0.2302, 0.1141, 0.2455, 0.06521, 0.3035, 0.07199, 0.2302, 0.06521, 0.3035, 0.03763, 0.3208, 0.03822, 0.2898, 0.06521, 0.3035, 0.03822, 0.2898, 0.07199, 0.2302, 0.2952, 0.4737, 0.2854, 0.4752, 0.3141, 0.4469, 0.3141, 0.4469, 0.3203, 0.4818, 0.2952, 0.4737, 0.3474, 0.34, 0.3649, 0.3457, 0.3285, 0.3435, 0.3649, 0.3457, 0.3733, 0.3497, 0.3475, 0.3602, 0.3285, 0.3435, 0.3649, 0.3457, 0.3475, 0.3602, 0.3475, 0.3602, 0.3136, 0.3539, 0.3285, 0.3435, 0.3285, 0.3435, 0.3338, 0.3352, 0.3474, 0.34, 0.7071, 0.08415, 0.7127, 0.09943, 0.6901, 0.07977, 0.5069, 0.266, 0.5027, 0.2785, 0.4896, 0.257, 0.8022, 0.2126, 0.793, 0.2286, 0.7828, 0.2142, 0.2117, 0.5069, 0.2376, 0.4959, 0.2322, 0.5219, 0.2322, 0.5219, 0.2214, 0.5354, 0.21, 0.5151, 0.8817, 0.9671, 0.8847, 0.952, 0.8896, 0.9671, 0.06188, 0.9229, 0.06717, 0.9136, 0.06717, 0.9297, 0.06643, 0.6, 0.07769, 0.6086, 0.06565, 0.6161, 0.9241, 0.08952, 0.9152, 0.09196, 0.913, 0.08411, 0.3245, 0.6491, 0.2987, 0.6456, 0.3087, 0.6388, 0.1124, 0.783, 0.1009, 0.7959, 0.1091, 0.7782, 0.5615, 0.1253, 0.5371, 0.07407, 0.5835, 0.06618, 0.5895, 0.1197, 0.6157, 0.1117, 0.5697, 0.1552, 0.5615, 0.1253, 0.5835, 0.06618, 0.5895, 0.1197, 0.3901, 0.3449, 0.3741, 0.3647, 0.3753, 0.3542, 0.383, 0.5403, 0.3348, 0.5326, 0.3705, 0.4523, 0.3348, 0.5326, 0.3297, 0.4528, 0.3705, 0.4523, 0.364, 0.4263, 0.3816, 0.4537, 0.3705, 0.4523, 0.8128, 0.5988, 0.8045, 0.5782, 0.8195, 0.5822, 0.8045, 0.5782, 0.802, 0.5433, 0.8092, 0.548, 0.3391, 0.1649, 0.368, 0.2075, 0.3196, 0.2487, 0.368, 0.2075, 0.3404, 0.2557, 0.3196, 0.2487, 0.3404, 0.2557, 0.3244, 0.2942, 0.3196, 0.2487, 0.8386, 0.3255, 0.8576, 0.3131, 0.8576, 0.3672, 0.6753, 0.6532, 0.6956, 0.6997, 0.657, 0.658, 0.5971, 0.835, 0.583, 0.8058, 0.5971, 0.7607, 0.366, 0.2731, 0.3701, 0.2855, 0.3688, 0.3024, 0.7563, 0.012, 0.7703, 0.02927, 0.753, 0.01539, 0.5983, 0.3842, 0.5628, 0.38, 0.5864, 0.3496, 0.5324, 0.7898, 0.5441, 0.7784, 0.5502, 0.7848, 0.2396, 0.4509, 0.2425, 0.4592, 0.2331, 0.4571, 0.2425, 0.4592, 0.2316, 0.4715, 0.2331, 0.4571, 0.9607, 0.9281, 0.9538, 0.9125, 0.9607, 0.9098, 0.8794, 0.07175, 0.889, 0.06897, 0.8851, 0.08121, 0.7899, 0.09312, 0.7761, 0.09367, 0.7983, 0.08492, 0.7761, 0.09367, 0.7719, 0.09164, 0.7858, 0.05005, 0.8942, 0.4015, 0.8834, 0.3876, 0.8901, 0.3809, 0.6789, 0.5619, 0.6593, 0.5363, 0.6956, 0.5176, 0.06643, 0.6, 0.05855, 0.5991, 0.06908, 0.5878, 0.05855, 0.5991, 0.03847, 0.5615, 0.06908, 0.5878, 0.4896, 0.257, 0.4676, 0.2398, 0.4925, 0.2404, 0.4676, 0.2398, 0.454, 0.229, 0.4653, 0.2175, 0.4925, 0.2404, 0.4676, 0.2398, 0.4653, 0.2175, 0.4653, 0.2175, 0.49, 0.1952, 0.4925, 0.2404, 0.7518, 0.1926, 0.7574, 0.1882, 0.7629, 0.1976, 0.7574, 0.1882, 0.7687, 0.188, 0.7629, 0.1976, 0.8794, 0.5811, 0.887, 0.5754, 0.8917, 0.59, 0.1109, 0.7744, 0.121, 0.7689, 0.1208, 0.7795, 0.06518, 0.544, 0.083, 0.5532, 0.05589, 0.5535, 0.083, 0.5532, 0.08481, 0.5663, 0.05589, 0.5535, 0.08983, 0.548, 0.083, 0.5532, 0.09002, 0.5381, 0.083, 0.5532, 0.06518, 0.544, 0.09002, 0.5381, 0.06518, 0.544, 0.06202, 0.534, 0.09002, 0.5381, 0.06202, 0.534, 0.08031, 0.5132, 0.09002, 0.5381, 0.09002, 0.5381, 0.08031, 0.5132, 0.08875, 0.5218, 0.06607, 0.8708, 0.05497, 0.8789, 0.06975, 0.8567, 0.3246, 0.7708, 0.3079, 0.7917, 0.3003, 0.7675, 0.2912, 0.7974, 0.2854, 0.7782, 0.3079, 0.7917, 0.6974, 0.1323, 0.6905, 0.1687, 0.6726, 0.1143, 0.7182, 0.08586, 0.7118, 0.08942, 0.7012, 0.06828, 0.547, 0.8616, 0.5551, 0.8607, 0.5448, 0.8753, 0.5371, 0.07407, 0.5531, 0.02902, 0.5835, 0.06618, 0.5531, 0.02902, 0.6029, 0.012, 0.5835, 0.06618, 0.06326, 0.3967, 0.04386, 0.3683, 0.124, 0.4039, 0.8917, 0.2866, 0.8735, 0.2761, 0.8917, 0.2644, 0.158, 0.8876, 0.158, 0.9156, 0.1479, 0.9066, 0.6006, 0.2566, 0.6245, 0.2202, 0.6245, 0.286, 0.04368, 0.822, 0.02916, 0.8149, 0.04368, 0.7917, 0.3807, 0.3252, 0.3649, 0.3457, 0.3547, 0.3302, 0.3649, 0.3457, 0.3474, 0.34, 0.3547, 0.3302, 0.1555, 0.4745, 0.1506, 0.4706, 0.176, 0.4636, 0.1506, 0.4706, 0.1729, 0.4325, 0.176, 0.4636, 0.1729, 0.4325, 0.1944, 0.4365, 0.176, 0.4636, 0.202, 0.4698, 0.1887, 0.4772, 0.1944, 0.4365, 0.1944, 0.4365, 0.2035, 0.4292, 0.2234, 0.4584, 0.2234, 0.4584, 0.2316, 0.4715, 0.202, 0.4698, 0.685, 0.1056, 0.6726, 0.1143, 0.6677, 0.09655, 0.8422, 0.7572, 0.8515, 0.7588, 0.8505, 0.7692, 0.8515, 0.7588, 0.8623, 0.771, 0.8505, 0.7692, 0.8458, 0.7436, 0.8519, 0.7267, 0.8524, 0.7417, 0.05961, 0.6605, 0.03157, 0.7677, 0.012, 0.7308, 0.8554, 0.5691, 0.8435, 0.536, 0.8554, 0.514, 0.8387, 0.9141, 0.853, 0.9117, 0.8424, 0.9224, 0.853, 0.9117, 0.853, 0.9281, 0.8424, 0.9224, 0.08031, 0.5132, 0.07551, 0.5063, 0.09274, 0.504, 0.09616, 0.5602, 0.09307, 0.5987, 0.08481, 0.5663, 0.09307, 0.5987, 0.07769, 0.6086, 0.06643, 0.6, 0.06908, 0.5878, 0.09307, 0.5987, 0.06643, 0.6, 0.3036, 0.7, 0.3381, 0.7051, 0.3065, 0.7138, 0.3381, 0.7051, 0.3255, 0.7304, 0.3065, 0.7138, 0.3255, 0.7304, 0.3116, 0.7321, 0.3065, 0.7138, 0.7913, 0.1628, 0.7756, 0.1664, 0.7764, 0.1498, 0.06202, 0.534, 0.0468, 0.5432, 0.04758, 0.5207, 0.0468, 0.5432, 0.02746, 0.5359, 0.04758, 0.5207, 0.02746, 0.5359, 0.03534, 0.514, 0.04758, 0.5207, 0.21, 0.5151, 0.2214, 0.5354, 0.2018, 0.5492, 0.2214, 0.5354, 0.205, 0.5639, 0.2018, 0.5492, 0.3795, 0.2304, 0.378, 0.2601, 0.349, 0.264, 0.7913, 0.1628, 0.7972, 0.152, 0.8034, 0.1725, 0.8034, 0.1725, 0.8034, 0.1958, 0.7854, 0.1886, 0.8034, 0.1958, 0.7828, 0.2142, 0.7854, 0.1886, 0.7854, 0.1886, 0.7756, 0.1664, 0.7913, 0.1628, 0.4721, 0.9304, 0.4599, 0.9304, 0.4658, 0.9226, 0.4599, 0.9304, 0.4604, 0.9161, 0.4658, 0.9226, 0.7699, 0.4097, 0.7427, 0.4071, 0.7242, 0.3794, 0.6521, 0.7774, 0.6547, 0.7672, 0.6661, 0.7833, 0.6768, 0.2343, 0.719, 0.248, 0.6609, 0.2762, 0.3036, 0.4404, 0.2903, 0.4378, 0.3019, 0.4283, 0.3116, 0.7321, 0.3154, 0.7372, 0.31, 0.7376, 0.1839, 0.2542, 0.2058, 0.3222, 0.1809, 0.3071, 0.7195, 0.5969, 0.7549, 0.5516, 0.7727, 0.5757, 0.2376, 0.4959, 0.2117, 0.5069, 0.2316, 0.4715, 0.2117, 0.5069, 0.1972, 0.4835, 0.2316, 0.4715])
me_icosphere_001.update()

# ---- objects
ob_icosphere = bpy.data.objects.new('Icosphere', me_icosphere_001)

# ---- transforms, parenting, visibility, modifiers, constraints
ob_icosphere.location = (0.0, 0.0, 0.0)
ob_icosphere.scale = (1.004, 1.004, 0.9794)
_vg = ob_icosphere.vertex_groups.new(name='Body')
_vg.add([15, 25, 26, 33, 34, 35, 36, 37, 38, 39, 40, 41, 42, 43, 44, 53, 54, 55, 56, 57, 58, 59, 60, 61, 62, 64, 65, 66, 67, 68, 69, 70, 73, 159, 160, 161, 162, 163, 164, 165, 166, 167, 179, 217, 218, 219, 220, 221, 222, 223, 224, 225, 233, 234, 235, 236, 237, 238, 239, 240, 241, 242, 243, 244, 245, 246, 247, 248, 249, 327, 328, 329, 330, 331, 332, 333, 334, 335, 336, 337, 338, 339, 365], 1.0, 'REPLACE')
_vg = ob_icosphere.vertex_groups.new(name='Ends')
_m = ob_icosphere.modifiers.new('Cast', 'CAST')
_m.cast_type = 'CYLINDER'
_m.use_z = False
_m.factor = 0.5696
_m.radius = 0.38
_m.size = 1.2
_m.vertex_group = 'Body'

# ---- collection membership
col_collection.objects.link(ob_icosphere)

# ---- scene / render settings (as saved in the file)
scene.frame_start = 1; scene.frame_end = 16; scene.frame_set(16)
scene.render.engine = 'BLENDER_EEVEE_NEXT'
scene.render.fps = 10
scene.cycles.sampling_pattern = 'TABULATED_SOBOL'
scene.cycles.use_light_tree = False
scene.view_settings.view_transform = 'Filmic'
bpy.context.view_layer.update()

# ---- added for rendering (the .blend has no active camera and no usable light): camera, sun
cam_auto = bpy.data.cameras.new('AutoCamera')
cam_auto.lens = 50.0
cam_auto.sensor_width = 36.0
cam_auto.clip_end = 1000.0
ob_auto_camera = bpy.data.objects.new('AutoCamera', cam_auto)
scene.collection.objects.link(ob_auto_camera)
ob_auto_camera.location = (6.07268, -7.02593, 7.56334)
ob_auto_camera.rotation_euler = (1.09748, -7.21219e-08, 0.694738)
scene.camera = ob_auto_camera
light_auto_sun = bpy.data.lights.new('AutoSun', 'SUN')
light_auto_sun.energy = 3.0
light_auto_sun.angle = 0.0523599
ob_auto_sun = bpy.data.objects.new('AutoSun', light_auto_sun)
scene.collection.objects.link(ob_auto_sun)
ob_auto_sun.rotation_euler = (0.872665, 0.174533, 0.523599)
bpy.context.view_layer.update()
